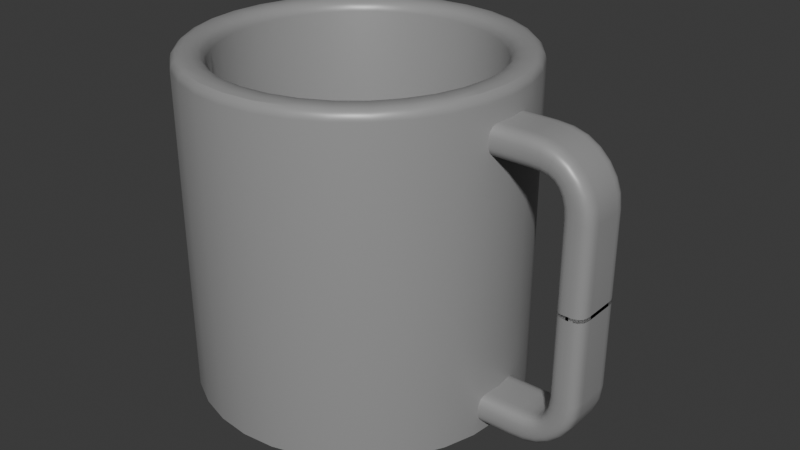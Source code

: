 # Source: cup.blend  (saved by Blender 4.3.34; exported with 4.5.12 LTS)
import bpy
from mathutils import Matrix  # noqa: F401  (used for matrix-valued properties, if any)

bpy.ops.wm.read_factory_settings(use_empty=True)
scene = bpy.context.scene
scene.name = 'Scene'

# ---- collections
col_collection = bpy.data.collections.new('Collection'); scene.collection.children.link(col_collection)

# ---- materials (node trees are filled in below, after node groups)
mat_material = bpy.data.materials.new('Material')
mat_material.alpha_threshold = 0.0
mat_material.roughness = 0.5
mat_material.line_color = (0.0, 0.0, 0.0, 1.0)

# ---- node groups
ng_smooth_by_angle = bpy.data.node_groups.new('Smooth by Angle', 'GeometryNodeTree')
_s = ng_smooth_by_angle.interface.new_socket(name='Mesh', in_out='OUTPUT', socket_type='NodeSocketGeometry')
_s = ng_smooth_by_angle.interface.new_socket(name='Mesh', in_out='INPUT', socket_type='NodeSocketGeometry')
_s = ng_smooth_by_angle.interface.new_socket(name='Angle', in_out='INPUT', socket_type='NodeSocketFloat')
_s.subtype = 'ANGLE'
_s.default_value = 0.5236
_s.min_value = 0.0
_s.max_value = 3.142
_s.description = 'Maximum face angle for smooth edges'
_s = ng_smooth_by_angle.interface.new_socket(name='Ignore Sharpness', in_out='INPUT', socket_type='NodeSocketBool')
_s.force_non_field = True
ng_smooth_by_angle.description = 'Set the sharpness of mesh edges based on the angle between the neighboring faces'
ng_smooth_by_angle.is_modifier = True
_N = ng_smooth_by_angle.nodes; _L = ng_smooth_by_angle.links
n0 = _N.new('GeometryNodeSetShadeSmooth'); n0.name = 'Set Shade Smooth'; n0.location = (120, -80)
n0.domain = 'EDGE'
n1 = _N.new('GeometryNodeSetShadeSmooth'); n1.name = 'Set Shade Smooth.001'; n1.location = (300, -80)
n2 = _N.new('NodeGroupOutput'); n2.name = 'Group Output'; n2.location = (480, -80)
n3 = _N.new('GeometryNodeInputMeshEdgeAngle'); n3.name = 'Edge Angle'; n3.location = (-440, -240)
n4 = _N.new('NodeGroupInput'); n4.name = 'Group Input'; n4.location = (-80, -80)
n5 = _N.new('GeometryNodeInputEdgeSmooth'); n5.name = 'Is Edge Smooth'; n5.location = (-260, -120)
n6 = _N.new('GeometryNodeInputShadeSmooth'); n6.name = 'Is Shade Smooth'; n6.location = (-440, -397)
n7 = _N.new('FunctionNodeCompare'); n7.name = 'Compare'; n7.location = (-260, -260)
n7.operation = 'LESS_EQUAL'
n7.inputs[6].default_value = (0.0, 0.0, 0.0, 0.0)
n7.inputs[7].default_value = (0.0, 0.0, 0.0, 0.0)
n8 = _N.new('FunctionNodeBooleanMath'); n8.name = 'Boolean Math.001'; n8.location = (-80, -260)
n9 = _N.new('NodeGroupInput'); n9.name = 'Group Input.001'; n9.location = (-440, -329)
n10 = _N.new('NodeGroupInput'); n10.name = 'Group Input.002'; n10.location = (-259, -189)
n11 = _N.new('FunctionNodeBooleanMath'); n11.name = 'Boolean Math'; n11.location = (-80, -149)
n11.operation = 'OR'
n12 = _N.new('FunctionNodeBooleanMath'); n12.name = 'Boolean Math.002'; n12.location = (-260, -380)
n12.operation = 'OR'
n13 = _N.new('NodeGroupInput'); n13.name = 'Group Input.003'; n13.location = (-440, -460)
_L.new(n3.outputs[0], n7.inputs[0])
_L.new(n1.outputs[0], n2.inputs[0])
_L.new(n9.outputs[1], n7.inputs[1])
_L.new(n7.outputs[0], n8.inputs[0])
_L.new(n4.outputs[0], n0.inputs[0])
_L.new(n0.outputs[0], n1.inputs[0])
_L.new(n8.outputs[0], n0.inputs[2])
_L.new(n10.outputs[2], n11.inputs[1])
_L.new(n5.outputs[0], n11.inputs[0])
_L.new(n11.outputs[0], n0.inputs[1])
_L.new(n13.outputs[2], n12.inputs[1])
_L.new(n6.outputs[0], n12.inputs[0])
_L.new(n12.outputs[0], n8.inputs[1])
n2.is_active_output = True

# ---- material node trees
mat_material.use_nodes = True; mat_material.node_tree.nodes.clear()
_N = mat_material.node_tree.nodes; _L = mat_material.node_tree.links
n0 = _N.new('ShaderNodeOutputMaterial'); n0.name = 'Material Output'; n0.location = (300, 300)
n1 = _N.new('ShaderNodeBsdfPrincipled'); n1.name = 'Principled BSDF'; n1.location = (10, 300)
n1.inputs[0].default_value = (0.3505, 0.3505, 0.3505, 1.0)
n1.inputs[1].default_value = 0.1575
n1.inputs[2].default_value = 0.4055
n1.inputs[3].default_value = 1.25
_L.new(n1.outputs[0], n0.inputs[0])
n0.is_active_output = True

# ---- world
world_world = bpy.data.worlds.new('World'); scene.world = world_world
world_world.use_nodes = True; world_world.node_tree.nodes.clear()
_N = world_world.node_tree.nodes; _L = world_world.node_tree.links
n0 = _N.new('ShaderNodeOutputWorld'); n0.name = 'World Output'; n0.location = (300, 300)
n1 = _N.new('ShaderNodeBackground'); n1.name = 'Background'; n1.location = (10, 300)
n1.inputs[0].default_value = (0.05088, 0.05088, 0.05088, 1.0)
_L.new(n1.outputs[0], n0.inputs[0])
n0.is_active_output = True
world_world.color = (0.05088, 0.05088, 0.05088)
world_world.sun_shadow_jitter_overblur = 0.0

# ---- meshes
me_cylinder = bpy.data.meshes.new('Cylinder')
me_cylinder.from_pydata([(0.0, 1.0, -1.0), (-1.369e-10, 0.8907, 1.0), (0.1951, 0.9808, -1.0), (0.1738, 0.8736, 1.0), (0.3827, 0.9239, -1.0), (0.3408, 0.8229, 1.0), (0.5556, 0.8315, -1.0), (0.4948, 0.7406, 1.0), (0.7071, 0.7071, -1.0), (0.6298, 0.6298, 1.0), (0.8315, 0.5556, -1.0), (0.7406, 0.4948, 1.0), (0.9239, 0.3827, -1.0), (0.8229, 0.3408, 1.0), (0.9808, 0.1951, -1.0), (0.8736, 0.1738, 1.0), (1.0, 0.0, -1.0), (0.8907, 0.0, 1.0), (0.9808, -0.1951, -1.0), (0.8736, -0.1738, 1.0), (0.9239, -0.3827, -1.0), (0.8229, -0.3408, 1.0), (0.8315, -0.5556, -1.0), (0.7406, -0.4948, 1.0), (0.7071, -0.7071, -1.0), (0.6298, -0.6298, 1.0), (0.5556, -0.8315, -1.0), (0.4948, -0.7406, 1.0), (0.3827, -0.9239, -1.0), (0.3408, -0.8229, 1.0), (0.1951, -0.9808, -1.0), (0.1738, -0.8736, 1.0), (0.0, -1.0, -1.0), (-1.369e-10, -0.8907, 1.0), (-0.1951, -0.9808, -1.0), (-0.1738, -0.8736, 1.0), (-0.3827, -0.9239, -1.0), (-0.3408, -0.8229, 1.0), (-0.5556, -0.8315, -1.0), (-0.4948, -0.7406, 1.0), (-0.7071, -0.7071, -1.0), (-0.6298, -0.6298, 1.0), (-0.8315, -0.5556, -1.0), (-0.7406, -0.4948, 1.0), (-0.9239, -0.3827, -1.0), (-0.8229, -0.3408, 1.0), (-0.9808, -0.1951, -1.0), (-0.8736, -0.1738, 1.0), (-1.0, 0.0, -1.0), (-0.8907, 0.0, 1.0), (-0.9808, 0.1951, -1.0), (-0.8736, 0.1738, 1.0), (-0.9239, 0.3827, -1.0), (-0.8229, 0.3408, 1.0), (-0.8315, 0.5556, -1.0), (-0.7406, 0.4948, 1.0), (-0.7071, 0.7071, -1.0), (-0.6298, 0.6298, 1.0), (-0.5556, 0.8315, -1.0), (-0.4948, 0.7406, 1.0), (-0.3827, 0.9239, -1.0), (-0.3408, 0.8229, 1.0), (-0.1951, 0.9808, -1.0), (-0.1738, 0.8736, 1.0), (0.1583, 0.7956, -0.8429), (0.0, 0.8112, -0.8429), (0.3104, 0.7495, -0.8429), (0.4507, 0.6745, -0.8429), (0.5736, 0.5736, -0.8429), (0.6745, 0.4507, -0.8429), (0.7495, 0.3104, -0.8429), (0.7956, 0.1583, -0.8429), (0.8112, 0.0, -0.8429), (0.7956, -0.1583, -0.8429), (0.7495, -0.3104, -0.8429), (0.6745, -0.4507, -0.8429), (0.5736, -0.5736, -0.8429), (0.4507, -0.6745, -0.8429), (0.3104, -0.7495, -0.8429), (0.1583, -0.7956, -0.8429), (0.0, -0.8112, -0.8429), (-0.1583, -0.7956, -0.8429), (-0.3104, -0.7495, -0.8429), (-0.4507, -0.6745, -0.8429), (-0.5736, -0.5736, -0.8429), (-0.6745, -0.4507, -0.8429), (-0.7495, -0.3104, -0.8429), (-0.7956, -0.1583, -0.8429), (-0.8112, 0.0, -0.8429), (-0.7956, 0.1583, -0.8429), (-0.7495, 0.3104, -0.8429), (-0.6745, 0.4507, -0.8429), (-0.5736, 0.5736, -0.8429), (-0.4507, 0.6745, -0.8429), (-0.3104, 0.7495, -0.8429), (-0.1583, 0.7956, -0.8429), (0.1833, 0.9213, 1.0), (0.1951, 0.9808, 0.9397), (0.1892, 0.9511, 0.9919), (0.1935, 0.9728, 0.9698), (0.0, 1.0, 0.9397), (0.0, 0.9394, 1.0), (0.0, 0.9919, 0.9698), (0.0, 0.9697, 0.9919), (0.3595, 0.8679, 1.0), (0.3827, 0.9239, 0.9397), (0.3711, 0.8959, 0.9919), (0.3796, 0.9164, 0.9698), (0.5219, 0.7811, 1.0), (0.5556, 0.8315, 0.9397), (0.5387, 0.8063, 0.9919), (0.5511, 0.8247, 0.9698), (0.6642, 0.6642, 1.0), (0.7071, 0.7071, 0.9397), (0.6857, 0.6857, 0.9919), (0.7014, 0.7014, 0.9698), (0.7811, 0.5219, 1.0), (0.8315, 0.5556, 0.9397), (0.8063, 0.5387, 0.9919), (0.8247, 0.5511, 0.9698), (0.8679, 0.3595, 1.0), (0.9239, 0.3827, 0.9397), (0.8959, 0.3711, 0.9919), (0.9164, 0.3796, 0.9698), (0.9213, 0.1833, 1.0), (0.9808, 0.1951, 0.9397), (0.9511, 0.1892, 0.9919), (0.9728, 0.1935, 0.9698), (0.9394, 0.0, 1.0), (1.0, 0.0, 0.9397), (0.9697, 0.0, 0.9919), (0.9919, 0.0, 0.9698), (0.9213, -0.1833, 1.0), (0.9808, -0.1951, 0.9397), (0.9511, -0.1892, 0.9919), (0.9728, -0.1935, 0.9698), (0.8679, -0.3595, 1.0), (0.9239, -0.3827, 0.9397), (0.8959, -0.3711, 0.9919), (0.9164, -0.3796, 0.9698), (0.7811, -0.5219, 1.0), (0.8315, -0.5556, 0.9397), (0.8063, -0.5387, 0.9919), (0.8247, -0.5511, 0.9698), (0.6642, -0.6642, 1.0), (0.7071, -0.7071, 0.9397), (0.6857, -0.6857, 0.9919), (0.7014, -0.7014, 0.9698), (0.5219, -0.7811, 1.0), (0.5556, -0.8315, 0.9397), (0.5387, -0.8063, 0.9919), (0.5511, -0.8247, 0.9698), (0.3595, -0.8679, 1.0), (0.3827, -0.9239, 0.9397), (0.3711, -0.8959, 0.9919), (0.3796, -0.9164, 0.9698), (0.1833, -0.9213, 1.0), (0.1951, -0.9808, 0.9397), (0.1892, -0.9511, 0.9919), (0.1935, -0.9728, 0.9698), (0.0, -0.9394, 1.0), (0.0, -1.0, 0.9397), (0.0, -0.9697, 0.9919), (0.0, -0.9919, 0.9698), (-0.1833, -0.9213, 1.0), (-0.1951, -0.9808, 0.9397), (-0.1892, -0.9511, 0.9919), (-0.1935, -0.9728, 0.9698), (-0.3595, -0.8679, 1.0), (-0.3827, -0.9239, 0.9397), (-0.3711, -0.8959, 0.9919), (-0.3796, -0.9164, 0.9698), (-0.5219, -0.7811, 1.0), (-0.5556, -0.8315, 0.9397), (-0.5387, -0.8063, 0.9919), (-0.5511, -0.8247, 0.9698), (-0.6642, -0.6642, 1.0), (-0.7071, -0.7071, 0.9397), (-0.6857, -0.6857, 0.9919), (-0.7014, -0.7014, 0.9698), (-0.7811, -0.5219, 1.0), (-0.8315, -0.5556, 0.9397), (-0.8063, -0.5387, 0.9919), (-0.8247, -0.5511, 0.9698), (-0.8679, -0.3595, 1.0), (-0.9239, -0.3827, 0.9397), (-0.8959, -0.3711, 0.9919), (-0.9164, -0.3796, 0.9698), (-0.9213, -0.1833, 1.0), (-0.9808, -0.1951, 0.9397), (-0.9511, -0.1892, 0.9919), (-0.9728, -0.1935, 0.9698), (-0.9394, 0.0, 1.0), (-1.0, 0.0, 0.9397), (-0.9697, 0.0, 0.9919), (-0.9919, 0.0, 0.9698), (-0.9213, 0.1833, 1.0), (-0.9808, 0.1951, 0.9397), (-0.9511, 0.1892, 0.9919), (-0.9728, 0.1935, 0.9698), (-0.8679, 0.3595, 1.0), (-0.9239, 0.3827, 0.9397), (-0.8959, 0.3711, 0.9919), (-0.9164, 0.3796, 0.9698), (-0.7811, 0.5219, 1.0), (-0.8315, 0.5556, 0.9397), (-0.8063, 0.5387, 0.9919), (-0.8247, 0.5511, 0.9698), (-0.6642, 0.6642, 1.0), (-0.7071, 0.7071, 0.9397), (-0.6857, 0.6857, 0.9919), (-0.7014, 0.7014, 0.9698), (-0.5219, 0.7811, 1.0), (-0.5556, 0.8315, 0.9397), (-0.5387, 0.8063, 0.9919), (-0.5511, 0.8247, 0.9698), (-0.3595, 0.8679, 1.0), (-0.3827, 0.9239, 0.9397), (-0.3711, 0.8959, 0.9919), (-0.3796, 0.9164, 0.9698), (-0.1833, 0.9213, 1.0), (-0.1951, 0.9808, 0.9397), (-0.1892, 0.9511, 0.9919), (-0.1935, 0.9728, 0.9698), (0.1656, 0.8327, 0.989), (0.1583, 0.7956, 0.9335), (0.161, 0.8092, 0.9668), (3.883e-10, 0.849, 0.989), (-4.75e-11, 0.825, 0.9668), (0.0, 0.8112, 0.9335), (0.3249, 0.7844, 0.989), (0.3104, 0.7495, 0.9335), (0.3157, 0.7622, 0.9668), (0.4717, 0.7059, 0.989), (0.4507, 0.6745, 0.9335), (0.4583, 0.686, 0.9668), (0.6004, 0.6004, 0.989), (0.5736, 0.5736, 0.9335), (0.5834, 0.5834, 0.9668), (0.7059, 0.4717, 0.989), (0.6745, 0.4507, 0.9335), (0.686, 0.4583, 0.9668), (0.7844, 0.3249, 0.989), (0.7495, 0.3104, 0.9335), (0.7622, 0.3157, 0.9668), (0.8327, 0.1656, 0.989), (0.7956, 0.1583, 0.9335), (0.8092, 0.161, 0.9668), (0.849, 3.65e-10, 0.989), (0.8112, 0.0, 0.9335), (0.825, 0.0, 0.9668), (0.8327, -0.1656, 0.989), (0.7956, -0.1583, 0.9335), (0.8092, -0.161, 0.9668), (0.7844, -0.3249, 0.989), (0.7495, -0.3104, 0.9335), (0.7622, -0.3157, 0.9668), (0.7059, -0.4717, 0.989), (0.6745, -0.4507, 0.9335), (0.686, -0.4583, 0.9668), (0.6004, -0.6004, 0.989), (0.5736, -0.5736, 0.9335), (0.5834, -0.5834, 0.9668), (0.4717, -0.7059, 0.989), (0.4507, -0.6745, 0.9335), (0.4583, -0.686, 0.9668), (0.3249, -0.7844, 0.989), (0.3104, -0.7495, 0.9335), (0.3157, -0.7622, 0.9668), (0.1656, -0.8327, 0.989), (0.1583, -0.7956, 0.9335), (0.161, -0.8092, 0.9668), (3.883e-10, -0.849, 0.989), (0.0, -0.8112, 0.9335), (-4.75e-11, -0.825, 0.9668), (-0.1656, -0.8327, 0.989), (-0.1583, -0.7956, 0.9335), (-0.161, -0.8092, 0.9668), (-0.3249, -0.7844, 0.989), (-0.3104, -0.7495, 0.9335), (-0.3157, -0.7622, 0.9668), (-0.4717, -0.7059, 0.989), (-0.4507, -0.6745, 0.9335), (-0.4583, -0.686, 0.9668), (-0.6004, -0.6004, 0.989), (-0.5736, -0.5736, 0.9335), (-0.5834, -0.5834, 0.9668), (-0.7059, -0.4717, 0.989), (-0.6745, -0.4507, 0.9335), (-0.686, -0.4583, 0.9668), (-0.7844, -0.3249, 0.989), (-0.7495, -0.3104, 0.9335), (-0.7622, -0.3157, 0.9668), (-0.8327, -0.1656, 0.989), (-0.7956, -0.1583, 0.9335), (-0.8092, -0.161, 0.9668), (-0.849, 3.65e-10, 0.989), (-0.8112, 0.0, 0.9335), (-0.825, 0.0, 0.9668), (-0.8327, 0.1656, 0.989), (-0.7956, 0.1583, 0.9335), (-0.8092, 0.161, 0.9668), (-0.7844, 0.3249, 0.989), (-0.7495, 0.3104, 0.9335), (-0.7622, 0.3157, 0.9668), (-0.7059, 0.4717, 0.989), (-0.6745, 0.4507, 0.9335), (-0.686, 0.4583, 0.9668), (-0.6004, 0.6004, 0.989), (-0.5736, 0.5736, 0.9335), (-0.5834, 0.5834, 0.9668), (-0.4717, 0.7059, 0.989), (-0.4507, 0.6745, 0.9335), (-0.4583, 0.686, 0.9668), (-0.3249, 0.7844, 0.989), (-0.3104, 0.7495, 0.9335), (-0.3157, 0.7622, 0.9668), (-0.1656, 0.8327, 0.989), (-0.1583, 0.7956, 0.9335), (-0.161, 0.8092, 0.9668)], [], [(2, 97, 105, 4), (3, 5, 104, 96), (5, 7, 108, 104), (7, 9, 112, 108), (9, 11, 116, 112), (11, 13, 120, 116), (13, 15, 124, 120), (15, 17, 128, 124), (17, 19, 132, 128), (19, 21, 136, 132), (21, 23, 140, 136), (23, 25, 144, 140), (25, 27, 148, 144), (27, 29, 152, 148), (29, 31, 156, 152), (31, 33, 160, 156), (33, 35, 164, 160), (35, 37, 168, 164), (37, 39, 172, 168), (39, 41, 176, 172), (41, 43, 180, 176), (43, 45, 184, 180), (45, 47, 188, 184), (47, 49, 192, 188), (49, 51, 196, 192), (51, 53, 200, 196), (53, 55, 204, 200), (55, 57, 208, 204), (57, 59, 212, 208), (59, 61, 216, 212), (61, 63, 220, 216), (63, 1, 101, 220), (0, 2, 4, 6, 8, 10, 12, 14, 16, 18, 20, 22, 24, 26, 28, 30, 32, 34, 36, 38, 40, 42, 44, 46, 48, 50, 52, 54, 56, 58, 60, 62), (0, 100, 97, 2), (62, 221, 100, 0), (6, 109, 113, 8), (8, 113, 117, 10), (10, 117, 121, 12), (12, 121, 125, 14), (14, 125, 129, 16), (16, 129, 133, 18), (18, 133, 137, 20), (20, 137, 141, 22), (22, 141, 145, 24), (24, 145, 149, 26), (26, 149, 153, 28), (28, 153, 157, 30), (30, 157, 161, 32), (32, 161, 165, 34), (34, 165, 169, 36), (36, 169, 173, 38), (38, 173, 177, 40), (40, 177, 181, 42), (42, 181, 185, 44), (44, 185, 189, 46), (46, 189, 193, 48), (48, 193, 197, 50), (50, 197, 201, 52), (52, 201, 205, 54), (54, 205, 209, 56), (56, 209, 213, 58), (58, 213, 217, 60), (60, 217, 221, 62), (4, 105, 109, 6), (229, 65, 64, 225), (15, 13, 242, 245), (3, 1, 227, 224), (64, 65, 95, 94, 93, 92, 91, 90, 89, 88, 87, 86, 85, 84, 83, 82, 81, 80, 79, 78, 77, 76, 75, 74, 73, 72, 71, 70, 69, 68, 67, 66), (43, 41, 284, 287), (17, 15, 245, 248), (45, 43, 287, 290), (19, 17, 248, 251), (47, 45, 290, 293), (21, 19, 251, 254), (49, 47, 293, 296), (23, 21, 254, 257), (51, 49, 296, 299), (25, 23, 257, 260), (53, 51, 299, 302), (27, 25, 260, 263), (55, 53, 302, 305), (29, 27, 263, 266), (5, 3, 224, 230), (57, 55, 305, 308), (31, 29, 266, 269), (59, 57, 308, 311), (33, 31, 269, 272), (7, 5, 230, 233), (61, 59, 311, 314), (35, 33, 272, 275), (9, 7, 233, 236), (63, 61, 314, 317), (37, 35, 275, 278), (11, 9, 236, 239), (1, 63, 317, 227), (39, 37, 278, 281), (13, 11, 239, 242), (41, 39, 281, 284), (97, 100, 102, 99), (99, 102, 103, 98), (98, 103, 101, 96), (105, 97, 99, 107), (107, 99, 98, 106), (106, 98, 96, 104), (109, 105, 107, 111), (111, 107, 106, 110), (110, 106, 104, 108), (113, 109, 111, 115), (115, 111, 110, 114), (114, 110, 108, 112), (117, 113, 115, 119), (119, 115, 114, 118), (118, 114, 112, 116), (121, 117, 119, 123), (123, 119, 118, 122), (122, 118, 116, 120), (125, 121, 123, 127), (127, 123, 122, 126), (126, 122, 120, 124), (129, 125, 127, 131), (131, 127, 126, 130), (130, 126, 124, 128), (133, 129, 131, 135), (135, 131, 130, 134), (134, 130, 128, 132), (137, 133, 135, 139), (139, 135, 134, 138), (138, 134, 132, 136), (141, 137, 139, 143), (143, 139, 138, 142), (142, 138, 136, 140), (145, 141, 143, 147), (147, 143, 142, 146), (146, 142, 140, 144), (149, 145, 147, 151), (151, 147, 146, 150), (150, 146, 144, 148), (153, 149, 151, 155), (155, 151, 150, 154), (154, 150, 148, 152), (157, 153, 155, 159), (159, 155, 154, 158), (158, 154, 152, 156), (161, 157, 159, 163), (163, 159, 158, 162), (162, 158, 156, 160), (165, 161, 163, 167), (167, 163, 162, 166), (166, 162, 160, 164), (169, 165, 167, 171), (171, 167, 166, 170), (170, 166, 164, 168), (173, 169, 171, 175), (175, 171, 170, 174), (174, 170, 168, 172), (177, 173, 175, 179), (179, 175, 174, 178), (178, 174, 172, 176), (181, 177, 179, 183), (183, 179, 178, 182), (182, 178, 176, 180), (185, 181, 183, 187), (187, 183, 182, 186), (186, 182, 180, 184), (189, 185, 187, 191), (191, 187, 186, 190), (190, 186, 184, 188), (193, 189, 191, 195), (195, 191, 190, 194), (194, 190, 188, 192), (197, 193, 195, 199), (199, 195, 194, 198), (198, 194, 192, 196), (201, 197, 199, 203), (203, 199, 198, 202), (202, 198, 196, 200), (205, 201, 203, 207), (207, 203, 202, 206), (206, 202, 200, 204), (209, 205, 207, 211), (211, 207, 206, 210), (210, 206, 204, 208), (213, 209, 211, 215), (215, 211, 210, 214), (214, 210, 208, 212), (217, 213, 215, 219), (219, 215, 214, 218), (218, 214, 212, 216), (221, 217, 219, 223), (223, 219, 218, 222), (222, 218, 216, 220), (100, 221, 223, 102), (102, 223, 222, 103), (103, 222, 220, 101), (1, 3, 96, 101), (224, 227, 228, 226), (226, 228, 229, 225), (225, 64, 66, 231), (230, 224, 226, 232), (232, 226, 225, 231), (231, 66, 67, 234), (233, 230, 232, 235), (235, 232, 231, 234), (234, 67, 68, 237), (236, 233, 235, 238), (238, 235, 234, 237), (237, 68, 69, 240), (239, 236, 238, 241), (241, 238, 237, 240), (240, 69, 70, 243), (242, 239, 241, 244), (244, 241, 240, 243), (243, 70, 71, 246), (245, 242, 244, 247), (247, 244, 243, 246), (246, 71, 72, 249), (248, 245, 247, 250), (250, 247, 246, 249), (249, 72, 73, 252), (251, 248, 250, 253), (253, 250, 249, 252), (252, 73, 74, 255), (254, 251, 253, 256), (256, 253, 252, 255), (255, 74, 75, 258), (257, 254, 256, 259), (259, 256, 255, 258), (258, 75, 76, 261), (260, 257, 259, 262), (262, 259, 258, 261), (261, 76, 77, 264), (263, 260, 262, 265), (265, 262, 261, 264), (264, 77, 78, 267), (266, 263, 265, 268), (268, 265, 264, 267), (267, 78, 79, 270), (269, 266, 268, 271), (271, 268, 267, 270), (270, 79, 80, 273), (272, 269, 271, 274), (274, 271, 270, 273), (273, 80, 81, 276), (275, 272, 274, 277), (277, 274, 273, 276), (276, 81, 82, 279), (278, 275, 277, 280), (280, 277, 276, 279), (279, 82, 83, 282), (281, 278, 280, 283), (283, 280, 279, 282), (282, 83, 84, 285), (284, 281, 283, 286), (286, 283, 282, 285), (285, 84, 85, 288), (287, 284, 286, 289), (289, 286, 285, 288), (288, 85, 86, 291), (290, 287, 289, 292), (292, 289, 288, 291), (291, 86, 87, 294), (293, 290, 292, 295), (295, 292, 291, 294), (294, 87, 88, 297), (296, 293, 295, 298), (298, 295, 294, 297), (297, 88, 89, 300), (299, 296, 298, 301), (301, 298, 297, 300), (300, 89, 90, 303), (302, 299, 301, 304), (304, 301, 300, 303), (303, 90, 91, 306), (305, 302, 304, 307), (307, 304, 303, 306), (306, 91, 92, 309), (308, 305, 307, 310), (310, 307, 306, 309), (309, 92, 93, 312), (311, 308, 310, 313), (313, 310, 309, 312), (312, 93, 94, 315), (314, 311, 313, 316), (316, 313, 312, 315), (315, 94, 95, 318), (317, 314, 316, 319), (319, 316, 315, 318), (318, 95, 65, 229), (227, 317, 319, 228), (228, 319, 318, 229)])
me_cylinder.polygons.foreach_set('use_smooth', [True] * 290)
_uv = me_cylinder.uv_layers.new(name='UVMap')
_uv.uv.foreach_set('vector', [0.9688, 0.5, 0.9688, 0.9849, 0.9375, 0.9849, 0.9375, 0.5, 0.288, 0.4409, 0.3245, 0.4299, 0.3363, 0.4583, 0.294, 0.4711, 0.3245, 0.4299, 0.3582, 0.4119, 0.3753, 0.4375, 0.3363, 0.4583, 0.3582, 0.4119, 0.3877, 0.3877, 0.4094, 0.4094, 0.3753, 0.4375, 0.3877, 0.3877, 0.4119, 0.3582, 0.4375, 0.3753, 0.4094, 0.4094, 0.4119, 0.3582, 0.4299, 0.3245, 0.4583, 0.3363, 0.4375, 0.3753, 0.4299, 0.3245, 0.4409, 0.288, 0.4711, 0.294, 0.4583, 0.3363, 0.4409, 0.288, 0.4447, 0.25, 0.4754, 0.25, 0.4711, 0.294, 0.4447, 0.25, 0.4409, 0.212, 0.4711, 0.206, 0.4754, 0.25, 0.4409, 0.212, 0.4299, 0.1755, 0.4583, 0.1637, 0.4711, 0.206, 0.4299, 0.1755, 0.4119, 0.1418, 0.4375, 0.1247, 0.4583, 0.1637, 0.4119, 0.1418, 0.3877, 0.1123, 0.4094, 0.09058, 0.4375, 0.1247, 0.3877, 0.1123, 0.3582, 0.08812, 0.3753, 0.06255, 0.4094, 0.09058, 0.3582, 0.08812, 0.3245, 0.07013, 0.3363, 0.04171, 0.3753, 0.06255, 0.3245, 0.07013, 0.288, 0.05905, 0.294, 0.02888, 0.3363, 0.04171, 0.288, 0.05905, 0.25, 0.05531, 0.25, 0.02455, 0.294, 0.02888, 0.25, 0.05531, 0.212, 0.05905, 0.206, 0.02888, 0.25, 0.02455, 0.212, 0.05905, 0.1755, 0.07013, 0.1637, 0.04171, 0.206, 0.02888, 0.1755, 0.07013, 0.1418, 0.08812, 0.1247, 0.06255, 0.1637, 0.04171, 0.1418, 0.08812, 0.1123, 0.1123, 0.09058, 0.09058, 0.1247, 0.06255, 0.1123, 0.1123, 0.08812, 0.1418, 0.06255, 0.1247, 0.09058, 0.09058, 0.08812, 0.1418, 0.07013, 0.1755, 0.04171, 0.1637, 0.06255, 0.1247, 0.07013, 0.1755, 0.05905, 0.212, 0.02888, 0.206, 0.04171, 0.1637, 0.05905, 0.212, 0.05531, 0.25, 0.02455, 0.25, 0.02888, 0.206, 0.05531, 0.25, 0.05905, 0.288, 0.02888, 0.294, 0.02455, 0.25, 0.05905, 0.288, 0.07013, 0.3245, 0.04171, 0.3363, 0.02888, 0.294, 0.07013, 0.3245, 0.08812, 0.3582, 0.06255, 0.3753, 0.04171, 0.3363, 0.08812, 0.3582, 0.1123, 0.3877, 0.09058, 0.4094, 0.06255, 0.3753, 0.1123, 0.3877, 0.1418, 0.4119, 0.1247, 0.4375, 0.09058, 0.4094, 0.1418, 0.4119, 0.1755, 0.4299, 0.1637, 0.4583, 0.1247, 0.4375, 0.1755, 0.4299, 0.212, 0.4409, 0.206, 0.4711, 0.1637, 0.4583, 0.212, 0.4409, 0.25, 0.4447, 0.25, 0.4754, 0.206, 0.4711, 0.75, 0.49, 0.7968, 0.4854, 0.8418, 0.4717, 0.8833, 0.4496, 0.9197, 0.4197, 0.9496, 0.3833, 0.9717, 0.3418, 0.9854, 0.2968, 0.99, 0.25, 0.9854, 0.2032, 0.9717, 0.1582, 0.9496, 0.1167, 0.9197, 0.08029, 0.8833, 0.05045, 0.8418, 0.02827, 0.7968, 0.01461, 0.75, 0.01, 0.7032, 0.01461, 0.6582, 0.02827, 0.6167, 0.05045, 0.5803, 0.08029, 0.5504, 0.1167, 0.5283, 0.1582, 0.5146, 0.2032, 0.51, 0.25, 0.5146, 0.2968, 0.5283, 0.3418, 0.5504, 0.3833, 0.5803, 0.4197, 0.6167, 0.4496, 0.6582, 0.4717, 0.7032, 0.4854, 1.0, 0.5, 1.0, 0.9849, 0.9688, 0.9849, 0.9688, 0.5, 0.03125, 0.5, 0.03125, 0.9849, 0.0, 0.9849, 0.0, 0.5, 0.9062, 0.5, 0.9062, 0.9849, 0.875, 0.9849, 0.875, 0.5, 0.875, 0.5, 0.875, 0.9849, 0.8438, 0.9849, 0.8438, 0.5, 0.8438, 0.5, 0.8438, 0.9849, 0.8125, 0.9849, 0.8125, 0.5, 0.8125, 0.5, 0.8125, 0.9849, 0.7812, 0.9849, 0.7812, 0.5, 0.7812, 0.5, 0.7812, 0.9849, 0.75, 0.9849, 0.75, 0.5, 0.75, 0.5, 0.75, 0.9849, 0.7188, 0.9849, 0.7188, 0.5, 0.7188, 0.5, 0.7188, 0.9849, 0.6875, 0.9849, 0.6875, 0.5, 0.6875, 0.5, 0.6875, 0.9849, 0.6562, 0.9849, 0.6562, 0.5, 0.6562, 0.5, 0.6562, 0.9849, 0.625, 0.9849, 0.625, 0.5, 0.625, 0.5, 0.625, 0.9849, 0.5938, 0.9849, 0.5938, 0.5, 0.5938, 0.5, 0.5938, 0.9849, 0.5625, 0.9849, 0.5625, 0.5, 0.5625, 0.5, 0.5625, 0.9849, 0.5312, 0.9849, 0.5312, 0.5, 0.5312, 0.5, 0.5312, 0.9849, 0.5, 0.9849, 0.5, 0.5, 0.5, 0.5, 0.5, 0.9849, 0.4688, 0.9849, 0.4688, 0.5, 0.4688, 0.5, 0.4688, 0.9849, 0.4375, 0.9849, 0.4375, 0.5, 0.4375, 0.5, 0.4375, 0.9849, 0.4062, 0.9849, 0.4062, 0.5, 0.4062, 0.5, 0.4062, 0.9849, 0.375, 0.9849, 0.375, 0.5, 0.375, 0.5, 0.375, 0.9849, 0.3438, 0.9849, 0.3438, 0.5, 0.3438, 0.5, 0.3438, 0.9849, 0.3125, 0.9849, 0.3125, 0.5, 0.3125, 0.5, 0.3125, 0.9849, 0.2812, 0.9849, 0.2812, 0.5, 0.2812, 0.5, 0.2812, 0.9849, 0.25, 0.9849, 0.25, 0.5, 0.25, 0.5, 0.25, 0.9849, 0.2188, 0.9849, 0.2188, 0.5, 0.2188, 0.5, 0.2188, 0.9849, 0.1875, 0.9849, 0.1875, 0.5, 0.1875, 0.5, 0.1875, 0.9849, 0.1562, 0.9849, 0.1562, 0.5, 0.1562, 0.5, 0.1562, 0.9849, 0.125, 0.9849, 0.125, 0.5, 0.125, 0.5, 0.125, 0.9849, 0.09375, 0.9849, 0.09375, 0.5, 0.09375, 0.5, 0.09375, 0.9849, 0.0625, 0.9849, 0.0625, 0.5, 0.0625, 0.5, 0.0625, 0.9849, 0.03125, 0.9849, 0.03125, 0.5, 0.9375, 0.5, 0.9375, 0.9849, 0.9062, 0.9849, 0.9062, 0.5, 0.25, 0.4447, 0.25, 0.4447, 0.288, 0.4409, 0.288, 0.4409, 0.4409, 0.288, 0.4299, 0.3245, 0.4299, 0.3245, 0.4409, 0.288, 0.288, 0.4409, 0.25, 0.4447, 0.25, 0.4447, 0.288, 0.4409, 0.288, 0.4409, 0.25, 0.4447, 0.212, 0.4409, 0.1755, 0.4299, 0.1418, 0.4119, 0.1123, 0.3877, 0.08812, 0.3582, 0.07013, 0.3245, 0.05905, 0.288, 0.05531, 0.25, 0.05905, 0.212, 0.07013, 0.1755, 0.08812, 0.1418, 0.1123, 0.1123, 0.1418, 0.08812, 0.1755, 0.07013, 0.212, 0.05905, 0.25, 0.05531, 0.288, 0.05905, 0.3245, 0.07013, 0.3582, 0.08812, 0.3877, 0.1123, 0.4119, 0.1418, 0.4299, 0.1755, 0.4409, 0.212, 0.4447, 0.25, 0.4409, 0.288, 0.4299, 0.3245, 0.4119, 0.3582, 0.3877, 0.3877, 0.3582, 0.4119, 0.3245, 0.4299, 0.08812, 0.1418, 0.1123, 0.1123, 0.1123, 0.1123, 0.08812, 0.1418, 0.4447, 0.25, 0.4409, 0.288, 0.4409, 0.288, 0.4447, 0.25, 0.07013, 0.1755, 0.08812, 0.1418, 0.08812, 0.1418, 0.07013, 0.1755, 0.4409, 0.212, 0.4447, 0.25, 0.4447, 0.25, 0.4409, 0.212, 0.05905, 0.212, 0.07013, 0.1755, 0.07013, 0.1755, 0.05905, 0.212, 0.4299, 0.1755, 0.4409, 0.212, 0.4409, 0.212, 0.4299, 0.1755, 0.05531, 0.25, 0.05905, 0.212, 0.05905, 0.212, 0.05531, 0.25, 0.4119, 0.1418, 0.4299, 0.1755, 0.4299, 0.1755, 0.4119, 0.1418, 0.05905, 0.288, 0.05531, 0.25, 0.05531, 0.25, 0.05905, 0.288, 0.3877, 0.1123, 0.4119, 0.1418, 0.4119, 0.1418, 0.3877, 0.1123, 0.07013, 0.3245, 0.05905, 0.288, 0.05905, 0.288, 0.07013, 0.3245, 0.3582, 0.08812, 0.3877, 0.1123, 0.3877, 0.1123, 0.3582, 0.08812, 0.08812, 0.3582, 0.07013, 0.3245, 0.07013, 0.3245, 0.08812, 0.3582, 0.3245, 0.07013, 0.3582, 0.08812, 0.3582, 0.08812, 0.3245, 0.07013, 0.3245, 0.4299, 0.288, 0.4409, 0.288, 0.4409, 0.3245, 0.4299, 0.1123, 0.3877, 0.08812, 0.3582, 0.08812, 0.3582, 0.1123, 0.3877, 0.288, 0.05905, 0.3245, 0.07013, 0.3245, 0.07013, 0.288, 0.05905, 0.1418, 0.4119, 0.1123, 0.3877, 0.1123, 0.3877, 0.1418, 0.4119, 0.25, 0.05531, 0.288, 0.05905, 0.288, 0.05905, 0.25, 0.05531, 0.3582, 0.4119, 0.3245, 0.4299, 0.3245, 0.4299, 0.3582, 0.4119, 0.1755, 0.4299, 0.1418, 0.4119, 0.1418, 0.4119, 0.1755, 0.4299, 0.212, 0.05905, 0.25, 0.05531, 0.25, 0.05531, 0.212, 0.05905, 0.3877, 0.3877, 0.3582, 0.4119, 0.3582, 0.4119, 0.3877, 0.3877, 0.212, 0.4409, 0.1755, 0.4299, 0.1755, 0.4299, 0.212, 0.4409, 0.1755, 0.07013, 0.212, 0.05905, 0.212, 0.05905, 0.1755, 0.07013, 0.4119, 0.3582, 0.3877, 0.3877, 0.3877, 0.3877, 0.4119, 0.3582, 0.25, 0.4447, 0.212, 0.4409, 0.212, 0.4409, 0.25, 0.4447, 0.1418, 0.08812, 0.1755, 0.07013, 0.1755, 0.07013, 0.1418, 0.08812, 0.4299, 0.3245, 0.4119, 0.3582, 0.4119, 0.3582, 0.4299, 0.3245, 0.1123, 0.1123, 0.1418, 0.08812, 0.1418, 0.08812, 0.1123, 0.1123, 0.9688, 0.9849, 1.0, 0.9849, 0.9999, 1.0, 0.9689, 1.0, 0.2966, 0.4854, 0.2502, 0.49, 0.25, 0.4827, 0.2954, 0.4783, 0.2954, 0.4783, 0.25, 0.4827, 0.25, 0.4754, 0.294, 0.4711, 0.9375, 0.9849, 0.9688, 0.9849, 0.9686, 1.0, 0.9376, 1.0, 0.3417, 0.4718, 0.297, 0.4853, 0.2954, 0.4783, 0.3391, 0.465, 0.3391, 0.465, 0.2954, 0.4783, 0.294, 0.4711, 0.3363, 0.4583, 0.9062, 0.9849, 0.9375, 0.9849, 0.9374, 1.0, 0.9064, 1.0, 0.3832, 0.4496, 0.342, 0.4716, 0.3391, 0.465, 0.3793, 0.4435, 0.3793, 0.4435, 0.3391, 0.465, 0.3363, 0.4583, 0.3753, 0.4375, 0.875, 0.9849, 0.9062, 0.9849, 0.9061, 1.0, 0.8751, 1.0, 0.4196, 0.4198, 0.3835, 0.4494, 0.3793, 0.4435, 0.4146, 0.4146, 0.4146, 0.4146, 0.3793, 0.4435, 0.3753, 0.4375, 0.4094, 0.4094, 0.8438, 0.9849, 0.875, 0.9849, 0.8749, 1.0, 0.8439, 1.0, 0.4494, 0.3835, 0.4198, 0.4196, 0.4146, 0.4146, 0.4435, 0.3793, 0.4435, 0.3793, 0.4146, 0.4146, 0.4094, 0.4094, 0.4375, 0.3753, 0.8125, 0.9849, 0.8438, 0.9849, 0.8436, 1.0, 0.8126, 1.0, 0.4716, 0.342, 0.4496, 0.3832, 0.4435, 0.3793, 0.465, 0.3391, 0.465, 0.3391, 0.4435, 0.3793, 0.4375, 0.3753, 0.4583, 0.3363, 0.7812, 0.9849, 0.8125, 0.9849, 0.8124, 1.0, 0.7814, 1.0, 0.4853, 0.297, 0.4718, 0.3417, 0.465, 0.3391, 0.4783, 0.2954, 0.4783, 0.2954, 0.465, 0.3391, 0.4583, 0.3363, 0.4711, 0.294, 0.75, 0.9849, 0.7812, 0.9849, 0.7811, 1.0, 0.7501, 1.0, 0.49, 0.2502, 0.4854, 0.2966, 0.4783, 0.2954, 0.4827, 0.25, 0.4827, 0.25, 0.4783, 0.2954, 0.4711, 0.294, 0.4754, 0.25, 0.7188, 0.9849, 0.75, 0.9849, 0.7499, 1.0, 0.7189, 1.0, 0.4854, 0.2034, 0.49, 0.2498, 0.4827, 0.25, 0.4783, 0.2046, 0.4783, 0.2046, 0.4827, 0.25, 0.4754, 0.25, 0.4711, 0.206, 0.6875, 0.9849, 0.7188, 0.9849, 0.7186, 1.0, 0.6876, 1.0, 0.4718, 0.1583, 0.4853, 0.203, 0.4783, 0.2046, 0.465, 0.1609, 0.465, 0.1609, 0.4783, 0.2046, 0.4711, 0.206, 0.4583, 0.1637, 0.6562, 0.9849, 0.6875, 0.9849, 0.6874, 1.0, 0.6564, 1.0, 0.4496, 0.1168, 0.4716, 0.158, 0.465, 0.1609, 0.4435, 0.1207, 0.4435, 0.1207, 0.465, 0.1609, 0.4583, 0.1637, 0.4375, 0.1247, 0.625, 0.9849, 0.6562, 0.9849, 0.6561, 1.0, 0.6251, 1.0, 0.4198, 0.08044, 0.4494, 0.1165, 0.4435, 0.1207, 0.4146, 0.08544, 0.4146, 0.08544, 0.4435, 0.1207, 0.4375, 0.1247, 0.4094, 0.09058, 0.5938, 0.9849, 0.625, 0.9849, 0.6249, 1.0, 0.5939, 1.0, 0.3835, 0.05057, 0.4196, 0.08017, 0.4146, 0.08544, 0.3793, 0.0565, 0.3793, 0.0565, 0.4146, 0.08544, 0.4094, 0.09058, 0.3753, 0.06255, 0.5625, 0.9849, 0.5938, 0.9849, 0.5936, 1.0, 0.5626, 1.0, 0.342, 0.02836, 0.3832, 0.05036, 0.3793, 0.0565, 0.3391, 0.03499, 0.3391, 0.03499, 0.3793, 0.0565, 0.3753, 0.06255, 0.3363, 0.04171, 0.5312, 0.9849, 0.5625, 0.9849, 0.5624, 1.0, 0.5314, 1.0, 0.297, 0.01467, 0.3417, 0.02821, 0.3391, 0.03499, 0.2954, 0.02175, 0.2954, 0.02175, 0.3391, 0.03499, 0.3363, 0.04171, 0.294, 0.02888, 0.5, 0.9849, 0.5312, 0.9849, 0.5311, 1.0, 0.5001, 1.0, 0.2502, 0.01002, 0.2966, 0.01459, 0.2954, 0.02175, 0.25, 0.01728, 0.25, 0.01728, 0.2954, 0.02175, 0.294, 0.02888, 0.25, 0.02455, 0.4688, 0.9849, 0.5, 0.9849, 0.4999, 1.0, 0.4689, 1.0, 0.2034, 0.01459, 0.2498, 0.01002, 0.25, 0.01728, 0.2046, 0.02175, 0.2046, 0.02175, 0.25, 0.01728, 0.25, 0.02455, 0.206, 0.02888, 0.4375, 0.9849, 0.4688, 0.9849, 0.4686, 1.0, 0.4376, 1.0, 0.1583, 0.02821, 0.203, 0.01467, 0.2046, 0.02175, 0.1609, 0.03499, 0.1609, 0.03499, 0.2046, 0.02175, 0.206, 0.02888, 0.1637, 0.04171, 0.4062, 0.9849, 0.4375, 0.9849, 0.4374, 1.0, 0.4064, 1.0, 0.1168, 0.05036, 0.158, 0.02836, 0.1609, 0.03499, 0.1207, 0.0565, 0.1207, 0.0565, 0.1609, 0.03499, 0.1637, 0.04171, 0.1247, 0.06255, 0.375, 0.9849, 0.4062, 0.9849, 0.4061, 1.0, 0.3751, 1.0, 0.08044, 0.08017, 0.1165, 0.05057, 0.1207, 0.0565, 0.08544, 0.08544, 0.08544, 0.08544, 0.1207, 0.0565, 0.1247, 0.06255, 0.09058, 0.09058, 0.3438, 0.9849, 0.375, 0.9849, 0.3749, 1.0, 0.3439, 1.0, 0.05057, 0.1165, 0.08017, 0.08044, 0.08544, 0.08544, 0.0565, 0.1207, 0.0565, 0.1207, 0.08544, 0.08544, 0.09058, 0.09058, 0.06255, 0.1247, 0.3125, 0.9849, 0.3438, 0.9849, 0.3436, 1.0, 0.3126, 1.0, 0.02836, 0.158, 0.05036, 0.1168, 0.0565, 0.1207, 0.03499, 0.1609, 0.03499, 0.1609, 0.0565, 0.1207, 0.06255, 0.1247, 0.04171, 0.1637, 0.2812, 0.9849, 0.3125, 0.9849, 0.3124, 1.0, 0.2814, 1.0, 0.01467, 0.203, 0.02821, 0.1583, 0.03499, 0.1609, 0.02175, 0.2046, 0.02175, 0.2046, 0.03499, 0.1609, 0.04171, 0.1637, 0.02888, 0.206, 0.25, 0.9849, 0.2812, 0.9849, 0.2811, 1.0, 0.2501, 1.0, 0.01002, 0.2498, 0.01459, 0.2034, 0.02175, 0.2046, 0.01728, 0.25, 0.01728, 0.25, 0.02175, 0.2046, 0.02888, 0.206, 0.02455, 0.25, 0.2188, 0.9849, 0.25, 0.9849, 0.2499, 1.0, 0.2189, 1.0, 0.01459, 0.2966, 0.01002, 0.2502, 0.01728, 0.25, 0.02175, 0.2954, 0.02175, 0.2954, 0.01728, 0.25, 0.02455, 0.25, 0.02888, 0.294, 0.1875, 0.9849, 0.2188, 0.9849, 0.2186, 1.0, 0.1876, 1.0, 0.02821, 0.3417, 0.01467, 0.297, 0.02175, 0.2954, 0.03499, 0.3391, 0.03499, 0.3391, 0.02175, 0.2954, 0.02888, 0.294, 0.04171, 0.3363, 0.1562, 0.9849, 0.1875, 0.9849, 0.1874, 1.0, 0.1564, 1.0, 0.05036, 0.3832, 0.02836, 0.342, 0.03499, 0.3391, 0.0565, 0.3793, 0.0565, 0.3793, 0.03499, 0.3391, 0.04171, 0.3363, 0.06255, 0.3753, 0.125, 0.9849, 0.1562, 0.9849, 0.1561, 1.0, 0.1251, 1.0, 0.08017, 0.4196, 0.05057, 0.3835, 0.0565, 0.3793, 0.08544, 0.4146, 0.08544, 0.4146, 0.0565, 0.3793, 0.06255, 0.3753, 0.09058, 0.4094, 0.09375, 0.9849, 0.125, 0.9849, 0.1249, 1.0, 0.09388, 1.0, 0.1165, 0.4494, 0.08044, 0.4198, 0.08544, 0.4146, 0.1207, 0.4435, 0.1207, 0.4435, 0.08544, 0.4146, 0.09058, 0.4094, 0.1247, 0.4375, 0.0625, 0.9849, 0.09375, 0.9849, 0.09362, 1.0, 0.06263, 1.0, 0.158, 0.4716, 0.1168, 0.4496, 0.1207, 0.4435, 0.1609, 0.465, 0.1609, 0.465, 0.1207, 0.4435, 0.1247, 0.4375, 0.1637, 0.4583, 0.03125, 0.9849, 0.0625, 0.9849, 0.06237, 1.0, 0.03138, 1.0, 0.203, 0.4853, 0.1583, 0.4718, 0.1609, 0.465, 0.2046, 0.4783, 0.2046, 0.4783, 0.1609, 0.465, 0.1637, 0.4583, 0.206, 0.4711, 0.0, 0.9849, 0.03125, 0.9849, 0.03112, 1.0, 0.0001269, 1.0, 0.2498, 0.49, 0.2034, 0.4854, 0.2046, 0.4783, 0.25, 0.4827, 0.25, 0.4827, 0.2046, 0.4783, 0.206, 0.4711, 0.25, 0.4754, 0.25, 0.4447, 0.288, 0.4409, 0.294, 0.4711, 0.25, 0.4754, 0.288, 0.4409, 0.25, 0.4447, -5.96e-08, 1.192e-07, 1.192e-07, 0.0, 1.192e-07, 0.0, -5.96e-08, 1.192e-07, 0.25, 0.4447, 0.288, 0.4409, 0.288, 0.4409, 0.288, 0.4409, 0.3245, 0.4299, 0.3245, 0.4299, 0.3245, 0.4299, 0.288, 0.4409, 1.192e-07, 0.0, -5.96e-08, 5.96e-07, -5.96e-08, 5.96e-07, 1.192e-07, 0.0, 0.288, 0.4409, 0.3245, 0.4299, 0.3245, 0.4299, 0.3245, 0.4299, 0.3582, 0.4119, 0.3582, 0.4119, 0.3582, 0.4119, 0.3245, 0.4299, -5.96e-08, 5.96e-07, -2.384e-07, 2.384e-07, -2.384e-07, 2.384e-07, -5.96e-08, 5.96e-07, 0.3245, 0.4299, 0.3582, 0.4119, 0.3582, 0.4119, 0.3582, 0.4119, 0.3877, 0.3877, 0.3877, 0.3877, 0.3877, 0.3877, 0.3582, 0.4119, -2.384e-07, 2.384e-07, -1.192e-07, -5.96e-08, -1.192e-07, -5.96e-08, -2.384e-07, 2.384e-07, 0.3582, 0.4119, 0.3877, 0.3877, 0.3877, 0.3877, 0.3877, 0.3877, 0.4119, 0.3582, 0.4119, 0.3582, 0.4119, 0.3582, 0.3877, 0.3877, -1.192e-07, -5.96e-08, -1.192e-07, -5.96e-07, -1.192e-07, -5.96e-07, -1.192e-07, -5.96e-08, 0.3877, 0.3877, 0.4119, 0.3582, 0.4119, 0.3582, 0.4119, 0.3582, 0.4299, 0.3245, 0.4299, 0.3245, 0.4299, 0.3245, 0.4119, 0.3582, -1.192e-07, -5.96e-07, 4.768e-07, -5.96e-08, 4.768e-07, -5.96e-08, -1.192e-07, -5.96e-07, 0.4119, 0.3582, 0.4299, 0.3245, 0.4299, 0.3245, 0.4299, 0.3245, 0.4409, 0.288, 0.4409, 0.288, 0.4409, 0.288, 0.4299, 0.3245, 4.768e-07, -5.96e-08, -3.576e-07, 1.192e-07, -3.576e-07, 1.192e-07, 4.768e-07, -5.96e-08, 0.4299, 0.3245, 0.4409, 0.288, 0.4409, 0.288, 0.4409, 0.288, 0.4447, 0.25, 0.4447, 0.25, 0.4447, 0.25, 0.4409, 0.288, -3.576e-07, 1.192e-07, -1.192e-07, -1.788e-07, -1.192e-07, -1.788e-07, -3.576e-07, 1.192e-07, 0.4409, 0.288, 0.4447, 0.25, 0.4447, 0.25, 0.4447, 0.25, 0.4409, 0.212, 0.4409, 0.212, 0.4409, 0.212, 0.4447, 0.25, -1.192e-07, -1.788e-07, 1.192e-07, 1.192e-07, 1.192e-07, 1.192e-07, -1.192e-07, -1.788e-07, 0.4447, 0.25, 0.4409, 0.212, 0.4409, 0.212, 0.4409, 0.212, 0.4299, 0.1755, 0.4299, 0.1755, 0.4299, 0.1755, 0.4409, 0.212, 1.192e-07, 1.192e-07, 2.384e-07, -8.941e-08, 2.384e-07, -8.941e-08, 1.192e-07, 1.192e-07, 0.4409, 0.212, 0.4299, 0.1755, 0.4299, 0.1755, 0.4299, 0.1755, 0.4119, 0.1418, 0.4119, 0.1418, 0.4119, 0.1418, 0.4299, 0.1755, 2.384e-07, -8.941e-08, 4.768e-07, 1.192e-07, 4.768e-07, 1.192e-07, 2.384e-07, -8.941e-08, 0.4299, 0.1755, 0.4119, 0.1418, 0.4119, 0.1418, 0.4119, 0.1418, 0.3877, 0.1123, 0.3877, 0.1123, 0.3877, 0.1123, 0.4119, 0.1418, 4.768e-07, 1.192e-07, -5.96e-08, 4.47e-08, -5.96e-08, 4.47e-08, 4.768e-07, 1.192e-07, 0.4119, 0.1418, 0.3877, 0.1123, 0.3877, 0.1123, 0.3877, 0.1123, 0.3582, 0.08812, 0.3582, 0.08812, 0.3582, 0.08812, 0.3877, 0.1123, -5.96e-08, 4.47e-08, 1.192e-07, 1.788e-07, 1.192e-07, 1.788e-07, -5.96e-08, 4.47e-08, 0.3877, 0.1123, 0.3582, 0.08812, 0.3582, 0.08812, 0.3582, 0.08812, 0.3245, 0.07013, 0.3245, 0.07013, 0.3245, 0.07013, 0.3582, 0.08812, 1.192e-07, 1.788e-07, 1.788e-07, 2.98e-08, 1.788e-07, 2.98e-08, 1.192e-07, 1.788e-07, 0.3582, 0.08812, 0.3245, 0.07013, 0.3245, 0.07013, 0.3245, 0.07013, 0.288, 0.05905, 0.288, 0.05905, 0.288, 0.05905, 0.3245, 0.07013, 1.788e-07, 2.98e-08, -2.384e-07, 4.47e-08, -2.384e-07, 4.47e-08, 1.788e-07, 2.98e-08, 0.3245, 0.07013, 0.288, 0.05905, 0.288, 0.05905, 0.288, 0.05905, 0.25, 0.05531, 0.25, 0.05531, 0.25, 0.05531, 0.288, 0.05905, -2.384e-07, 4.47e-08, 1.192e-07, -2.98e-08, 1.192e-07, -2.98e-08, -2.384e-07, 4.47e-08, 0.288, 0.05905, 0.25, 0.05531, 0.25, 0.05531, 0.25, 0.05531, 0.212, 0.05905, 0.212, 0.05905, 0.212, 0.05905, 0.25, 0.05531, 1.192e-07, -2.98e-08, -2.98e-08, -1.49e-08, -2.98e-08, -1.49e-08, 1.192e-07, -2.98e-08, 0.25, 0.05531, 0.212, 0.05905, 0.212, 0.05905, 0.212, 0.05905, 0.1755, 0.07013, 0.1755, 0.07013, 0.1755, 0.07013, 0.212, 0.05905, -2.98e-08, -1.49e-08, 0.0, 2.98e-08, 0.0, 2.98e-08, -2.98e-08, -1.49e-08, 0.212, 0.05905, 0.1755, 0.07013, 0.1755, 0.07013, 0.1755, 0.07013, 0.1418, 0.08812, 0.1418, 0.08812, 0.1418, 0.08812, 0.1755, 0.07013, 0.0, 2.98e-08, -5.96e-08, -5.96e-08, -5.96e-08, -5.96e-08, 0.0, 2.98e-08, 0.1755, 0.07013, 0.1418, 0.08812, 0.1418, 0.08812, 0.1418, 0.08812, 0.1123, 0.1123, 0.1123, 0.1123, 0.1123, 0.1123, 0.1418, 0.08812, -5.96e-08, -5.96e-08, 0.0, 5.96e-08, 0.0, 5.96e-08, -5.96e-08, -5.96e-08, 0.1418, 0.08812, 0.1123, 0.1123, 0.1123, 0.1123, 0.1123, 0.1123, 0.08812, 0.1418, 0.08812, 0.1418, 0.08812, 0.1418, 0.1123, 0.1123, 0.0, 5.96e-08, -7.451e-08, -8.941e-08, -7.451e-08, -8.941e-08, 0.0, 5.96e-08, 0.1123, 0.1123, 0.08812, 0.1418, 0.08812, 0.1418, 0.08812, 0.1418, 0.07013, 0.1755, 0.07013, 0.1755, 0.07013, 0.1755, 0.08812, 0.1418, -7.451e-08, -8.941e-08, -1.49e-08, 5.96e-08, -1.49e-08, 5.96e-08, -7.451e-08, -8.941e-08, 0.08812, 0.1418, 0.07013, 0.1755, 0.07013, 0.1755, 0.07013, 0.1755, 0.05905, 0.212, 0.05905, 0.212, 0.05905, 0.212, 0.07013, 0.1755, -1.49e-08, 5.96e-08, 5.96e-08, 1.192e-07, 5.96e-08, 1.192e-07, -1.49e-08, 5.96e-08, 0.07013, 0.1755, 0.05905, 0.212, 0.05905, 0.212, 0.05905, 0.212, 0.05531, 0.25, 0.05531, 0.25, 0.05531, 0.25, 0.05905, 0.212, 5.96e-08, 1.192e-07, -1.49e-08, -1.788e-07, -1.49e-08, -1.788e-07, 5.96e-08, 1.192e-07, 0.05905, 0.212, 0.05531, 0.25, 0.05531, 0.25, 0.05531, 0.25, 0.05905, 0.288, 0.05905, 0.288, 0.05905, 0.288, 0.05531, 0.25, -1.49e-08, -1.788e-07, 2.98e-08, 0.0, 2.98e-08, 0.0, -1.49e-08, -1.788e-07, 0.05531, 0.25, 0.05905, 0.288, 0.05905, 0.288, 0.05905, 0.288, 0.07013, 0.3245, 0.07013, 0.3245, 0.07013, 0.3245, 0.05905, 0.288, 2.98e-08, 0.0, 1.49e-08, -1.788e-07, 1.49e-08, -1.788e-07, 2.98e-08, 0.0, 0.05905, 0.288, 0.07013, 0.3245, 0.07013, 0.3245, 0.07013, 0.3245, 0.08812, 0.3582, 0.08812, 0.3582, 0.08812, 0.3582, 0.07013, 0.3245, 1.49e-08, -1.788e-07, 5.96e-08, -1.192e-07, 5.96e-08, -1.192e-07, 1.49e-08, -1.788e-07, 0.07013, 0.3245, 0.08812, 0.3582, 0.08812, 0.3582, 0.08812, 0.3582, 0.1123, 0.3877, 0.1123, 0.3877, 0.1123, 0.3877, 0.08812, 0.3582, 5.96e-08, -1.192e-07, -5.96e-08, 1.192e-07, -5.96e-08, 1.192e-07, 5.96e-08, -1.192e-07, 0.08812, 0.3582, 0.1123, 0.3877, 0.1123, 0.3877, 0.1123, 0.3877, 0.1418, 0.4119, 0.1418, 0.4119, 0.1418, 0.4119, 0.1123, 0.3877, -5.96e-08, 1.192e-07, -1.192e-07, 1.192e-07, -1.192e-07, 1.192e-07, -5.96e-08, 1.192e-07, 0.1123, 0.3877, 0.1418, 0.4119, 0.1418, 0.4119, 0.1418, 0.4119, 0.1755, 0.4299, 0.1755, 0.4299, 0.1755, 0.4299, 0.1418, 0.4119, -1.192e-07, 1.192e-07, -5.96e-08, -4.768e-07, -5.96e-08, -4.768e-07, -1.192e-07, 1.192e-07, 0.1418, 0.4119, 0.1755, 0.4299, 0.1755, 0.4299, 0.1755, 0.4299, 0.212, 0.4409, 0.212, 0.4409, 0.212, 0.4409, 0.1755, 0.4299, -5.96e-08, -4.768e-07, -1.192e-07, -1.192e-07, -1.192e-07, -1.192e-07, -5.96e-08, -4.768e-07, 0.1755, 0.4299, 0.212, 0.4409, 0.212, 0.4409, 0.212, 0.4409, 0.25, 0.4447, 0.25, 0.4447, 0.25, 0.4447, 0.212, 0.4409, -1.192e-07, -1.192e-07, -5.96e-08, 1.192e-07, -5.96e-08, 1.192e-07, -1.192e-07, -1.192e-07, 0.212, 0.4409, 0.25, 0.4447])
me_cylinder.materials.append(mat_material)
me_cylinder.update()
me_cube_001 = bpy.data.meshes.new('Cube.001')
me_cube_001.from_pydata([(-0.3057, -0.06161, 0.5623), (-0.3077, -0.1214, 0.624), (-0.3057, -0.08129, 0.5634), (-0.3059, -0.09995, 0.57), (-0.3064, -0.1139, 0.5844), (-0.307, -0.1202, 0.6037), (-0.308, -0.1214, 0.6358), (-0.31, -0.06161, 0.698), (-0.3087, -0.1202, 0.6563), (-0.3093, -0.1139, 0.6757), (-0.3098, -0.09995, 0.6902), (-0.31, -0.08129, 0.6968), (-0.3077, 0.1214, 0.624), (-0.3057, 0.06161, 0.5623), (-0.307, 0.1202, 0.6037), (-0.3064, 0.1139, 0.5844), (-0.3059, 0.09995, 0.57), (-0.3057, 0.08129, 0.5634), (-0.31, 0.06161, 0.698), (-0.308, 0.1214, 0.6358), (-0.31, 0.08129, 0.6968), (-0.3098, 0.09995, 0.6902), (-0.3093, 0.1139, 0.6757), (-0.3087, 0.1202, 0.6563), (-0.1088, -0.06161, 0.5623), (-0.12, -0.1214, 0.6241), (-0.109, -0.08129, 0.5634), (-0.1102, -0.09995, 0.57), (-0.1128, -0.1139, 0.5844), (-0.1163, -0.1202, 0.6038), (-0.122, -0.1214, 0.6357), (-0.1333, -0.06161, 0.698), (-0.1257, -0.1202, 0.6562), (-0.1292, -0.1139, 0.6756), (-0.1319, -0.09995, 0.6902), (-0.133, -0.08129, 0.6968), (-0.12, 0.1214, 0.6241), (-0.1088, 0.06161, 0.5623), (-0.1163, 0.1202, 0.6038), (-0.1128, 0.1139, 0.5844), (-0.1102, 0.09995, 0.57), (-0.109, 0.08129, 0.5634), (-0.1333, 0.06161, 0.698), (-0.122, 0.1214, 0.6357), (-0.133, 0.08129, 0.6968), (-0.1319, 0.09995, 0.6902), (-0.1292, 0.1139, 0.6756), (-0.1257, 0.1202, 0.6562), (0.1031, -0.1214, 0.4066), (0.04214, -0.06161, 0.4066), (0.08304, -0.1202, 0.4066), (0.064, -0.1139, 0.4066), (0.04979, -0.09995, 0.4066), (0.0433, -0.08129, 0.4066), (0.1778, -0.06161, 0.4066), (0.1163, -0.1214, 0.4066), (0.1767, -0.08129, 0.4066), (0.1701, -0.09995, 0.4066), (0.1558, -0.1139, 0.4066), (0.1366, -0.1202, 0.4066), (0.04214, 0.06161, 0.4066), (0.1031, 0.1214, 0.4066), (0.0433, 0.08129, 0.4066), (0.04979, 0.09995, 0.4066), (0.064, 0.1139, 0.4066), (0.08304, 0.1202, 0.4066), (0.1163, 0.1214, 0.4066), (0.1778, 0.06161, 0.4066), (0.1366, 0.1202, 0.4066), (0.1558, 0.1139, 0.4066), (0.1701, 0.09995, 0.4066), (0.1767, 0.08129, 0.4066), (0.1031, -0.1214, -0.008687), (0.04214, -0.06161, -0.008687), (0.08301, -0.1202, -0.008687), (0.06399, -0.1139, -0.008687), (0.04978, -0.09995, -0.008687), (0.0433, -0.08129, -0.008687), (0.1778, -0.06161, -0.008687), (0.1164, -0.1214, -0.008687), (0.1767, -0.08129, -0.008687), (0.1701, -0.09995, -0.008687), (0.1558, -0.1139, -0.008687), (0.1366, -0.1202, -0.008687), (0.04214, 0.06161, -0.008687), (0.1031, 0.1214, -0.008687), (0.0433, 0.08129, -0.008687), (0.04978, 0.09995, -0.008687), (0.06399, 0.1139, -0.008687), (0.08301, 0.1202, -0.008687), (0.1164, 0.1214, -0.008687), (0.1778, 0.06161, -0.008687), (0.1366, 0.1202, -0.008687), (0.1558, 0.1139, -0.008687), (0.1701, 0.09995, -0.008687), (0.1767, 0.08129, -0.008687), (0.03709, 0.06161, 0.4565), (0.09747, 0.1214, 0.4636), (0.03824, 0.08129, 0.4566), (0.04466, 0.09995, 0.4574), (0.05874, 0.1139, 0.459), (0.07759, 0.1202, 0.4613), (0.02494, 0.06161, 0.495), (0.08221, 0.1214, 0.5126), (0.02603, 0.08129, 0.4953), (0.03212, 0.09995, 0.4972), (0.04547, 0.1139, 0.5013), (0.06335, 0.1202, 0.5068), (0.009649, 0.06161, 0.5215), (0.0587, 0.1214, 0.5536), (0.01058, 0.08129, 0.5221), (0.0158, 0.09995, 0.5255), (0.02724, 0.1139, 0.533), (0.04255, 0.1202, 0.543), (-0.006902, 0.06161, 0.5383), (0.02713, 0.1214, 0.5857), (-0.006256, 0.08129, 0.5392), (-0.002635, 0.09995, 0.5442), (0.005301, 0.1139, 0.5553), (0.01592, 0.1202, 0.5701), (-0.02786, 0.06161, 0.5501), (-0.0117, 0.1214, 0.6074), (-0.02755, 0.08129, 0.5512), (-0.02583, 0.09995, 0.5573), (-0.02206, 0.1139, 0.5706), (-0.01702, 0.1202, 0.5885), (-0.05993, 0.1214, 0.62), (-0.06023, 0.06161, 0.5588), (-0.06003, 0.1202, 0.5999), (-0.06012, 0.1139, 0.5807), (-0.0602, 0.09995, 0.5665), (-0.06023, 0.08129, 0.5599), (-0.06023, -0.06161, 0.5588), (-0.05993, -0.1214, 0.62), (-0.06023, -0.08129, 0.5599), (-0.0602, -0.09995, 0.5665), (-0.06012, -0.1139, 0.5807), (-0.06003, -0.1202, 0.5999), (-0.02786, -0.06161, 0.5501), (-0.0117, -0.1214, 0.6074), (-0.02755, -0.08129, 0.5512), (-0.02583, -0.09995, 0.5573), (-0.02206, -0.1139, 0.5706), (-0.01702, -0.1202, 0.5885), (-0.006902, -0.06161, 0.5383), (0.02713, -0.1214, 0.5857), (-0.006256, -0.08129, 0.5392), (-0.002635, -0.09995, 0.5442), (0.005301, -0.1139, 0.5553), (0.01592, -0.1202, 0.5701), (0.009649, -0.06161, 0.5215), (0.0587, -0.1214, 0.5536), (0.01058, -0.08129, 0.5221), (0.0158, -0.09995, 0.5255), (0.02724, -0.1139, 0.533), (0.04255, -0.1202, 0.543), (0.02494, -0.06161, 0.495), (0.08221, -0.1214, 0.5126), (0.02603, -0.08129, 0.4953), (0.03212, -0.09995, 0.4972), (0.04547, -0.1139, 0.5013), (0.06335, -0.1202, 0.5068), (0.09747, -0.1214, 0.4636), (0.03709, -0.06161, 0.4565), (0.07759, -0.1202, 0.4613), (0.05874, -0.1139, 0.459), (0.04466, -0.09995, 0.4574), (0.03824, -0.08129, 0.4566), (-0.05988, -0.1214, 0.6302), (-0.05957, -0.06161, 0.6918), (-0.05978, -0.1202, 0.6505), (-0.05968, -0.1139, 0.6697), (-0.05961, -0.09995, 0.6841), (-0.05957, -0.08129, 0.6907), (-0.009606, -0.1214, 0.6148), (0.006526, -0.06161, 0.6719), (-0.004294, -0.1202, 0.6336), (0.0007417, -0.1139, 0.6514), (0.004504, -0.09995, 0.6647), (0.00622, -0.08129, 0.6708), (0.03025, -0.1214, 0.59), (0.06378, -0.06161, 0.6367), (0.04129, -0.1202, 0.6054), (0.05176, -0.1139, 0.62), (0.05957, -0.09995, 0.6309), (0.06314, -0.08129, 0.6358), (0.06379, -0.1214, 0.5569), (0.1124, -0.06161, 0.5887), (0.07978, -0.1202, 0.5673), (0.09494, -0.1139, 0.5773), (0.1063, -0.09995, 0.5847), (0.1114, -0.08129, 0.5881), (0.09081, -0.1214, 0.5152), (0.1482, -0.06161, 0.5329), (0.1097, -0.1202, 0.521), (0.1276, -0.1139, 0.5265), (0.141, -0.09995, 0.5307), (0.1471, -0.08129, 0.5325), (0.1701, -0.06161, 0.4722), (0.1092, -0.1214, 0.465), (0.1689, -0.08129, 0.4721), (0.1624, -0.09995, 0.4713), (0.1482, -0.1139, 0.4696), (0.1292, -0.1202, 0.4674), (-0.05957, 0.06161, 0.6918), (-0.05988, 0.1214, 0.6302), (-0.05957, 0.08129, 0.6907), (-0.05961, 0.09995, 0.6841), (-0.05968, 0.1139, 0.6697), (-0.05977, 0.1202, 0.6505), (0.006526, 0.06161, 0.6719), (-0.009605, 0.1214, 0.6148), (0.00622, 0.08129, 0.6708), (0.004504, 0.09995, 0.6647), (0.0007417, 0.1139, 0.6514), (-0.004294, 0.1202, 0.6336), (0.06378, 0.06161, 0.6367), (0.03025, 0.1214, 0.59), (0.06314, 0.08129, 0.6358), (0.05958, 0.09995, 0.6309), (0.05176, 0.1139, 0.62), (0.04129, 0.1202, 0.6054), (0.1124, 0.06161, 0.5887), (0.06379, 0.1214, 0.5569), (0.1114, 0.08129, 0.5881), (0.1063, 0.09995, 0.5847), (0.09494, 0.1139, 0.5773), (0.07978, 0.1202, 0.5673), (0.1482, 0.06161, 0.5329), (0.09081, 0.1214, 0.5152), (0.1471, 0.08129, 0.5325), (0.141, 0.09995, 0.5307), (0.1276, 0.1139, 0.5265), (0.1097, 0.1202, 0.521), (0.1092, 0.1214, 0.465), (0.1701, 0.06161, 0.4722), (0.1292, 0.1202, 0.4674), (0.1482, 0.1139, 0.4696), (0.1624, 0.09995, 0.4713), (0.1689, 0.08129, 0.4721), (-0.3057, -0.06161, -0.5623), (-0.3077, -0.1214, -0.624), (-0.3057, -0.08129, -0.5634), (-0.3059, -0.09995, -0.57), (-0.3064, -0.1139, -0.5844), (-0.307, -0.1202, -0.6037), (-0.308, -0.1214, -0.6358), (-0.31, -0.06161, -0.698), (-0.3087, -0.1202, -0.6563), (-0.3093, -0.1139, -0.6757), (-0.3098, -0.09995, -0.6902), (-0.31, -0.08129, -0.6968), (-0.3077, 0.1214, -0.624), (-0.3057, 0.06161, -0.5623), (-0.307, 0.1202, -0.6037), (-0.3064, 0.1139, -0.5844), (-0.3059, 0.09995, -0.57), (-0.3057, 0.08129, -0.5634), (-0.31, 0.06161, -0.698), (-0.308, 0.1214, -0.6358), (-0.31, 0.08129, -0.6968), (-0.3098, 0.09995, -0.6902), (-0.3093, 0.1139, -0.6757), (-0.3087, 0.1202, -0.6563), (-0.1088, -0.06161, -0.5623), (-0.12, -0.1214, -0.6241), (-0.109, -0.08129, -0.5634), (-0.1102, -0.09995, -0.57), (-0.1128, -0.1139, -0.5844), (-0.1163, -0.1202, -0.6038), (-0.122, -0.1214, -0.6357), (-0.1333, -0.06161, -0.698), (-0.1257, -0.1202, -0.6562), (-0.1292, -0.1139, -0.6756), (-0.1319, -0.09995, -0.6902), (-0.133, -0.08129, -0.6968), (-0.12, 0.1214, -0.6241), (-0.1088, 0.06161, -0.5623), (-0.1163, 0.1202, -0.6038), (-0.1128, 0.1139, -0.5844), (-0.1102, 0.09995, -0.57), (-0.109, 0.08129, -0.5634), (-0.1333, 0.06161, -0.698), (-0.122, 0.1214, -0.6357), (-0.133, 0.08129, -0.6968), (-0.1319, 0.09995, -0.6902), (-0.1292, 0.1139, -0.6756), (-0.1257, 0.1202, -0.6562), (0.1031, -0.1214, -0.4066), (0.04214, -0.06161, -0.4066), (0.08304, -0.1202, -0.4066), (0.064, -0.1139, -0.4066), (0.04979, -0.09995, -0.4066), (0.0433, -0.08129, -0.4066), (0.1778, -0.06161, -0.4066), (0.1163, -0.1214, -0.4066), (0.1767, -0.08129, -0.4066), (0.1701, -0.09995, -0.4066), (0.1558, -0.1139, -0.4066), (0.1366, -0.1202, -0.4066), (0.04214, 0.06161, -0.4066), (0.1031, 0.1214, -0.4066), (0.0433, 0.08129, -0.4066), (0.04979, 0.09995, -0.4066), (0.064, 0.1139, -0.4066), (0.08304, 0.1202, -0.4066), (0.1163, 0.1214, -0.4066), (0.1778, 0.06161, -0.4066), (0.1366, 0.1202, -0.4066), (0.1558, 0.1139, -0.4066), (0.1701, 0.09995, -0.4066), (0.1767, 0.08129, -0.4066), (0.1031, -0.1214, 0.008687), (0.04214, -0.06161, 0.008687), (0.08301, -0.1202, 0.008687), (0.06399, -0.1139, 0.008687), (0.04978, -0.09995, 0.008687), (0.0433, -0.08129, 0.008687), (0.1778, -0.06161, 0.008687), (0.1164, -0.1214, 0.008687), (0.1767, -0.08129, 0.008687), (0.1701, -0.09995, 0.008687), (0.1558, -0.1139, 0.008687), (0.1366, -0.1202, 0.008687), (0.04214, 0.06161, 0.008687), (0.1031, 0.1214, 0.008687), (0.0433, 0.08129, 0.008687), (0.04978, 0.09995, 0.008687), (0.06399, 0.1139, 0.008687), (0.08301, 0.1202, 0.008687), (0.1164, 0.1214, 0.008687), (0.1778, 0.06161, 0.008687), (0.1366, 0.1202, 0.008687), (0.1558, 0.1139, 0.008687), (0.1701, 0.09995, 0.008687), (0.1767, 0.08129, 0.008687), (0.03709, 0.06161, -0.4565), (0.09747, 0.1214, -0.4636), (0.03824, 0.08129, -0.4566), (0.04466, 0.09995, -0.4574), (0.05874, 0.1139, -0.459), (0.07759, 0.1202, -0.4613), (0.02494, 0.06161, -0.495), (0.08221, 0.1214, -0.5126), (0.02603, 0.08129, -0.4953), (0.03212, 0.09995, -0.4972), (0.04547, 0.1139, -0.5013), (0.06335, 0.1202, -0.5068), (0.009649, 0.06161, -0.5215), (0.0587, 0.1214, -0.5536), (0.01058, 0.08129, -0.5221), (0.0158, 0.09995, -0.5255), (0.02724, 0.1139, -0.533), (0.04255, 0.1202, -0.543), (-0.006902, 0.06161, -0.5383), (0.02713, 0.1214, -0.5857), (-0.006256, 0.08129, -0.5392), (-0.002635, 0.09995, -0.5442), (0.005301, 0.1139, -0.5553), (0.01592, 0.1202, -0.5701), (-0.02786, 0.06161, -0.5501), (-0.0117, 0.1214, -0.6074), (-0.02755, 0.08129, -0.5512), (-0.02583, 0.09995, -0.5573), (-0.02206, 0.1139, -0.5706), (-0.01702, 0.1202, -0.5885), (-0.05993, 0.1214, -0.62), (-0.06023, 0.06161, -0.5588), (-0.06003, 0.1202, -0.5999), (-0.06012, 0.1139, -0.5807), (-0.0602, 0.09995, -0.5665), (-0.06023, 0.08129, -0.5599), (-0.06023, -0.06161, -0.5588), (-0.05993, -0.1214, -0.62), (-0.06023, -0.08129, -0.5599), (-0.0602, -0.09995, -0.5665), (-0.06012, -0.1139, -0.5807), (-0.06003, -0.1202, -0.5999), (-0.02786, -0.06161, -0.5501), (-0.0117, -0.1214, -0.6074), (-0.02755, -0.08129, -0.5512), (-0.02583, -0.09995, -0.5573), (-0.02206, -0.1139, -0.5706), (-0.01702, -0.1202, -0.5885), (-0.006902, -0.06161, -0.5383), (0.02713, -0.1214, -0.5857), (-0.006256, -0.08129, -0.5392), (-0.002635, -0.09995, -0.5442), (0.005301, -0.1139, -0.5553), (0.01592, -0.1202, -0.5701), (0.009649, -0.06161, -0.5215), (0.0587, -0.1214, -0.5536), (0.01058, -0.08129, -0.5221), (0.0158, -0.09995, -0.5255), (0.02724, -0.1139, -0.533), (0.04255, -0.1202, -0.543), (0.02494, -0.06161, -0.495), (0.08221, -0.1214, -0.5126), (0.02603, -0.08129, -0.4953), (0.03212, -0.09995, -0.4972), (0.04547, -0.1139, -0.5013), (0.06335, -0.1202, -0.5068), (0.09747, -0.1214, -0.4636), (0.03709, -0.06161, -0.4565), (0.07759, -0.1202, -0.4613), (0.05874, -0.1139, -0.459), (0.04466, -0.09995, -0.4574), (0.03824, -0.08129, -0.4566), (-0.05988, -0.1214, -0.6302), (-0.05957, -0.06161, -0.6918), (-0.05978, -0.1202, -0.6505), (-0.05968, -0.1139, -0.6697), (-0.05961, -0.09995, -0.6841), (-0.05957, -0.08129, -0.6907), (-0.009606, -0.1214, -0.6148), (0.006526, -0.06161, -0.6719), (-0.004294, -0.1202, -0.6336), (0.0007417, -0.1139, -0.6514), (0.004504, -0.09995, -0.6647), (0.00622, -0.08129, -0.6708), (0.03025, -0.1214, -0.59), (0.06378, -0.06161, -0.6367), (0.04129, -0.1202, -0.6054), (0.05176, -0.1139, -0.62), (0.05957, -0.09995, -0.6309), (0.06314, -0.08129, -0.6358), (0.06379, -0.1214, -0.5569), (0.1124, -0.06161, -0.5887), (0.07978, -0.1202, -0.5673), (0.09494, -0.1139, -0.5773), (0.1063, -0.09995, -0.5847), (0.1114, -0.08129, -0.5881), (0.09081, -0.1214, -0.5152), (0.1482, -0.06161, -0.5329), (0.1097, -0.1202, -0.521), (0.1276, -0.1139, -0.5265), (0.141, -0.09995, -0.5307), (0.1471, -0.08129, -0.5325), (0.1701, -0.06161, -0.4722), (0.1092, -0.1214, -0.465), (0.1689, -0.08129, -0.4721), (0.1624, -0.09995, -0.4713), (0.1482, -0.1139, -0.4696), (0.1292, -0.1202, -0.4674), (-0.05957, 0.06161, -0.6918), (-0.05988, 0.1214, -0.6302), (-0.05957, 0.08129, -0.6907), (-0.05961, 0.09995, -0.6841), (-0.05968, 0.1139, -0.6697), (-0.05977, 0.1202, -0.6505), (0.006526, 0.06161, -0.6719), (-0.009605, 0.1214, -0.6148), (0.00622, 0.08129, -0.6708), (0.004504, 0.09995, -0.6647), (0.0007417, 0.1139, -0.6514), (-0.004294, 0.1202, -0.6336), (0.06378, 0.06161, -0.6367), (0.03025, 0.1214, -0.59), (0.06314, 0.08129, -0.6358), (0.05958, 0.09995, -0.6309), (0.05176, 0.1139, -0.62), (0.04129, 0.1202, -0.6054), (0.1124, 0.06161, -0.5887), (0.06379, 0.1214, -0.5569), (0.1114, 0.08129, -0.5881), (0.1063, 0.09995, -0.5847), (0.09494, 0.1139, -0.5773), (0.07978, 0.1202, -0.5673), (0.1482, 0.06161, -0.5329), (0.09081, 0.1214, -0.5152), (0.1471, 0.08129, -0.5325), (0.141, 0.09995, -0.5307), (0.1276, 0.1139, -0.5265), (0.1097, 0.1202, -0.521), (0.1092, 0.1214, -0.465), (0.1701, 0.06161, -0.4722), (0.1292, 0.1202, -0.4674), (0.1482, 0.1139, -0.4696), (0.1624, 0.09995, -0.4713), (0.1689, 0.08129, -0.4721)], [], [(25, 30, 6, 1), (127, 132, 24, 37), (42, 18, 7, 31), (0, 2, 3, 4, 5, 1, 6, 8, 9, 10, 11, 7, 18, 20, 21, 22, 23, 19, 12, 14, 15, 16, 17, 13), (12, 19, 43, 36), (84, 86, 87, 88, 89, 85, 90, 92, 93, 94, 95, 91, 78, 80, 81, 82, 83, 79, 72, 74, 75, 76, 77, 73), (234, 97, 103, 229), (54, 67, 235, 198), (48, 55, 199, 162), (66, 61, 97, 234), (60, 84, 73, 49), (72, 79, 55, 48), (91, 67, 54, 78), (61, 66, 90, 85), (229, 103, 109, 223), (223, 109, 115, 217), (217, 115, 121, 211), (211, 121, 126, 205), (139, 174, 168, 133), (133, 168, 30, 25), (175, 210, 204, 169), (162, 199, 192, 157), (157, 192, 186, 151), (151, 186, 180, 145), (145, 180, 174, 139), (169, 204, 42, 31), (198, 235, 228, 193), (193, 228, 222, 187), (187, 222, 216, 181), (181, 216, 210, 175), (205, 126, 36, 43), (96, 163, 156, 102), (102, 156, 150, 108), (108, 150, 144, 114), (114, 144, 138, 120), (120, 138, 132, 127), (60, 49, 163, 96), (37, 13, 17, 41), (41, 17, 16, 40), (40, 16, 15, 39), (39, 15, 14, 38), (38, 14, 12, 36), (18, 42, 44, 20), (20, 44, 45, 21), (21, 45, 46, 22), (22, 46, 47, 23), (23, 47, 43, 19), (0, 24, 26, 2), (2, 26, 27, 3), (3, 27, 28, 4), (4, 28, 29, 5), (5, 29, 25, 1), (31, 7, 11, 35), (35, 11, 10, 34), (34, 10, 9, 33), (33, 9, 8, 32), (32, 8, 6, 30), (84, 60, 62, 86), (86, 62, 63, 87), (87, 63, 64, 88), (88, 64, 65, 89), (89, 65, 61, 85), (67, 91, 95, 71), (71, 95, 94, 70), (70, 94, 93, 69), (69, 93, 92, 68), (68, 92, 90, 66), (49, 73, 77, 53), (53, 77, 76, 52), (52, 76, 75, 51), (51, 75, 74, 50), (50, 74, 72, 48), (78, 54, 56, 80), (80, 56, 57, 81), (81, 57, 58, 82), (82, 58, 59, 83), (83, 59, 55, 79), (36, 126, 128, 38), (38, 128, 129, 39), (39, 129, 130, 40), (40, 130, 131, 41), (41, 131, 127, 37), (48, 162, 164, 50), (50, 164, 165, 51), (51, 165, 166, 52), (52, 166, 167, 53), (53, 167, 163, 49), (54, 198, 200, 56), (56, 200, 201, 57), (57, 201, 202, 58), (58, 202, 203, 59), (59, 203, 199, 55), (66, 234, 236, 68), (68, 236, 237, 69), (69, 237, 238, 70), (70, 238, 239, 71), (71, 239, 235, 67), (60, 96, 98, 62), (62, 98, 99, 63), (63, 99, 100, 64), (64, 100, 101, 65), (65, 101, 97, 61), (96, 102, 104, 98), (98, 104, 105, 99), (99, 105, 106, 100), (100, 106, 107, 101), (101, 107, 103, 97), (102, 108, 110, 104), (104, 110, 111, 105), (105, 111, 112, 106), (106, 112, 113, 107), (107, 113, 109, 103), (108, 114, 116, 110), (110, 116, 117, 111), (111, 117, 118, 112), (112, 118, 119, 113), (113, 119, 115, 109), (114, 120, 122, 116), (116, 122, 123, 117), (117, 123, 124, 118), (118, 124, 125, 119), (119, 125, 121, 115), (120, 127, 131, 122), (122, 131, 130, 123), (123, 130, 129, 124), (124, 129, 128, 125), (125, 128, 126, 121), (24, 132, 134, 26), (26, 134, 135, 27), (27, 135, 136, 28), (28, 136, 137, 29), (29, 137, 133, 25), (132, 138, 140, 134), (134, 140, 141, 135), (135, 141, 142, 136), (136, 142, 143, 137), (137, 143, 139, 133), (138, 144, 146, 140), (140, 146, 147, 141), (141, 147, 148, 142), (142, 148, 149, 143), (143, 149, 145, 139), (144, 150, 152, 146), (146, 152, 153, 147), (147, 153, 154, 148), (148, 154, 155, 149), (149, 155, 151, 145), (150, 156, 158, 152), (152, 158, 159, 153), (153, 159, 160, 154), (154, 160, 161, 155), (155, 161, 157, 151), (156, 163, 167, 158), (158, 167, 166, 159), (159, 166, 165, 160), (160, 165, 164, 161), (161, 164, 162, 157), (30, 168, 170, 32), (32, 170, 171, 33), (33, 171, 172, 34), (34, 172, 173, 35), (35, 173, 169, 31), (168, 174, 176, 170), (170, 176, 177, 171), (171, 177, 178, 172), (172, 178, 179, 173), (173, 179, 175, 169), (174, 180, 182, 176), (176, 182, 183, 177), (177, 183, 184, 178), (178, 184, 185, 179), (179, 185, 181, 175), (180, 186, 188, 182), (182, 188, 189, 183), (183, 189, 190, 184), (184, 190, 191, 185), (185, 191, 187, 181), (186, 192, 194, 188), (188, 194, 195, 189), (189, 195, 196, 190), (190, 196, 197, 191), (191, 197, 193, 187), (192, 199, 203, 194), (194, 203, 202, 195), (195, 202, 201, 196), (196, 201, 200, 197), (197, 200, 198, 193), (42, 204, 206, 44), (44, 206, 207, 45), (45, 207, 208, 46), (46, 208, 209, 47), (47, 209, 205, 43), (204, 210, 212, 206), (206, 212, 213, 207), (207, 213, 214, 208), (208, 214, 215, 209), (209, 215, 211, 205), (210, 216, 218, 212), (212, 218, 219, 213), (213, 219, 220, 214), (214, 220, 221, 215), (215, 221, 217, 211), (216, 222, 224, 218), (218, 224, 225, 219), (219, 225, 226, 220), (220, 226, 227, 221), (221, 227, 223, 217), (222, 228, 230, 224), (224, 230, 231, 225), (225, 231, 232, 226), (226, 232, 233, 227), (227, 233, 229, 223), (228, 235, 239, 230), (230, 239, 238, 231), (231, 238, 237, 232), (232, 237, 236, 233), (233, 236, 234, 229), (13, 37, 24, 0), (265, 241, 246, 270), (367, 277, 264, 372), (282, 271, 247, 258), (240, 253, 257, 256, 255, 254, 252, 259, 263, 262, 261, 260, 258, 247, 251, 250, 249, 248, 246, 241, 245, 244, 243, 242), (252, 276, 283, 259), (324, 313, 317, 316, 315, 314, 312, 319, 323, 322, 321, 320, 318, 331, 335, 334, 333, 332, 330, 325, 329, 328, 327, 326), (474, 469, 343, 337), (294, 438, 475, 307), (288, 402, 439, 295), (306, 474, 337, 301), (300, 289, 313, 324), (312, 288, 295, 319), (331, 318, 294, 307), (301, 325, 330, 306), (469, 463, 349, 343), (463, 457, 355, 349), (457, 451, 361, 355), (451, 445, 366, 361), (379, 373, 408, 414), (373, 265, 270, 408), (415, 409, 444, 450), (402, 397, 432, 439), (397, 391, 426, 432), (391, 385, 420, 426), (385, 379, 414, 420), (409, 271, 282, 444), (438, 433, 468, 475), (433, 427, 462, 468), (427, 421, 456, 462), (421, 415, 450, 456), (445, 283, 276, 366), (336, 342, 396, 403), (342, 348, 390, 396), (348, 354, 384, 390), (354, 360, 378, 384), (360, 367, 372, 378), (300, 336, 403, 289), (277, 281, 257, 253), (281, 280, 256, 257), (280, 279, 255, 256), (279, 278, 254, 255), (278, 276, 252, 254), (258, 260, 284, 282), (260, 261, 285, 284), (261, 262, 286, 285), (262, 263, 287, 286), (263, 259, 283, 287), (240, 242, 266, 264), (242, 243, 267, 266), (243, 244, 268, 267), (244, 245, 269, 268), (245, 241, 265, 269), (271, 275, 251, 247), (275, 274, 250, 251), (274, 273, 249, 250), (273, 272, 248, 249), (272, 270, 246, 248), (324, 326, 302, 300), (326, 327, 303, 302), (327, 328, 304, 303), (328, 329, 305, 304), (329, 325, 301, 305), (307, 311, 335, 331), (311, 310, 334, 335), (310, 309, 333, 334), (309, 308, 332, 333), (308, 306, 330, 332), (289, 293, 317, 313), (293, 292, 316, 317), (292, 291, 315, 316), (291, 290, 314, 315), (290, 288, 312, 314), (318, 320, 296, 294), (320, 321, 297, 296), (321, 322, 298, 297), (322, 323, 299, 298), (323, 319, 295, 299), (276, 278, 368, 366), (278, 279, 369, 368), (279, 280, 370, 369), (280, 281, 371, 370), (281, 277, 367, 371), (288, 290, 404, 402), (290, 291, 405, 404), (291, 292, 406, 405), (292, 293, 407, 406), (293, 289, 403, 407), (294, 296, 440, 438), (296, 297, 441, 440), (297, 298, 442, 441), (298, 299, 443, 442), (299, 295, 439, 443), (306, 308, 476, 474), (308, 309, 477, 476), (309, 310, 478, 477), (310, 311, 479, 478), (311, 307, 475, 479), (300, 302, 338, 336), (302, 303, 339, 338), (303, 304, 340, 339), (304, 305, 341, 340), (305, 301, 337, 341), (336, 338, 344, 342), (338, 339, 345, 344), (339, 340, 346, 345), (340, 341, 347, 346), (341, 337, 343, 347), (342, 344, 350, 348), (344, 345, 351, 350), (345, 346, 352, 351), (346, 347, 353, 352), (347, 343, 349, 353), (348, 350, 356, 354), (350, 351, 357, 356), (351, 352, 358, 357), (352, 353, 359, 358), (353, 349, 355, 359), (354, 356, 362, 360), (356, 357, 363, 362), (357, 358, 364, 363), (358, 359, 365, 364), (359, 355, 361, 365), (360, 362, 371, 367), (362, 363, 370, 371), (363, 364, 369, 370), (364, 365, 368, 369), (365, 361, 366, 368), (264, 266, 374, 372), (266, 267, 375, 374), (267, 268, 376, 375), (268, 269, 377, 376), (269, 265, 373, 377), (372, 374, 380, 378), (374, 375, 381, 380), (375, 376, 382, 381), (376, 377, 383, 382), (377, 373, 379, 383), (378, 380, 386, 384), (380, 381, 387, 386), (381, 382, 388, 387), (382, 383, 389, 388), (383, 379, 385, 389), (384, 386, 392, 390), (386, 387, 393, 392), (387, 388, 394, 393), (388, 389, 395, 394), (389, 385, 391, 395), (390, 392, 398, 396), (392, 393, 399, 398), (393, 394, 400, 399), (394, 395, 401, 400), (395, 391, 397, 401), (396, 398, 407, 403), (398, 399, 406, 407), (399, 400, 405, 406), (400, 401, 404, 405), (401, 397, 402, 404), (270, 272, 410, 408), (272, 273, 411, 410), (273, 274, 412, 411), (274, 275, 413, 412), (275, 271, 409, 413), (408, 410, 416, 414), (410, 411, 417, 416), (411, 412, 418, 417), (412, 413, 419, 418), (413, 409, 415, 419), (414, 416, 422, 420), (416, 417, 423, 422), (417, 418, 424, 423), (418, 419, 425, 424), (419, 415, 421, 425), (420, 422, 428, 426), (422, 423, 429, 428), (423, 424, 430, 429), (424, 425, 431, 430), (425, 421, 427, 431), (426, 428, 434, 432), (428, 429, 435, 434), (429, 430, 436, 435), (430, 431, 437, 436), (431, 427, 433, 437), (432, 434, 443, 439), (434, 435, 442, 443), (435, 436, 441, 442), (436, 437, 440, 441), (437, 433, 438, 440), (282, 284, 446, 444), (284, 285, 447, 446), (285, 286, 448, 447), (286, 287, 449, 448), (287, 283, 445, 449), (444, 446, 452, 450), (446, 447, 453, 452), (447, 448, 454, 453), (448, 449, 455, 454), (449, 445, 451, 455), (450, 452, 458, 456), (452, 453, 459, 458), (453, 454, 460, 459), (454, 455, 461, 460), (455, 451, 457, 461), (456, 458, 464, 462), (458, 459, 465, 464), (459, 460, 466, 465), (460, 461, 467, 466), (461, 457, 463, 467), (462, 464, 470, 468), (464, 465, 471, 470), (465, 466, 472, 471), (466, 467, 473, 472), (467, 463, 469, 473), (468, 470, 479, 475), (470, 471, 478, 479), (471, 472, 477, 478), (472, 473, 476, 477), (473, 469, 474, 476), (253, 240, 264, 277)])
me_cube_001.polygons.foreach_set('use_smooth', [True] * 436)
_uv = me_cube_001.uv_layers.new(name='UVMap')
_uv.uv.foreach_set('vector', [0.4889, 0.75, 0.5102, 0.75, 0.5104, 1.0, 0.4888, 1.0, 0.3393, 0.5615, 0.3393, 0.6885, 0.375, 0.6885, 0.375, 0.5615, 0.625, 0.5615, 0.875, 0.5615, 0.875, 0.6885, 0.625, 0.6885, 0.375, 0.06155, 0.3772, 0.04128, 0.3893, 0.02207, 0.4158, 0.007717, 0.4513, 0.001169, 0.4888, 0.0, 0.5104, 0.0, 0.5481, 0.001169, 0.5839, 0.007717, 0.6106, 0.02207, 0.6228, 0.04128, 0.625, 0.06155, 0.625, 0.1885, 0.6228, 0.2087, 0.6106, 0.2279, 0.5839, 0.2423, 0.5481, 0.2488, 0.5104, 0.25, 0.4888, 0.25, 0.4513, 0.2488, 0.4158, 0.2423, 0.3893, 0.2279, 0.3772, 0.2087, 0.375, 0.1885, 0.4888, 0.25, 0.5104, 0.25, 0.5102, 0.5, 0.4889, 0.5, 0.375, 0.5615, 0.3771, 0.5413, 0.3891, 0.5221, 0.4152, 0.5077, 0.4503, 0.5012, 0.4872, 0.5, 0.5117, 0.5, 0.549, 0.5012, 0.5844, 0.5077, 0.6108, 0.5221, 0.6228, 0.5413, 0.625, 0.5615, 0.625, 0.6885, 0.6228, 0.7087, 0.6108, 0.7279, 0.5844, 0.7423, 0.549, 0.7488, 0.5117, 0.75, 0.4872, 0.75, 0.4503, 0.7488, 0.4152, 0.7423, 0.3891, 0.7279, 0.3771, 0.7087, 0.375, 0.6885, 0.5105, 0.2857, 0.4885, 0.2857, 0.4911, 0.3214, 0.5086, 0.3214, 0.875, 0.6885, 0.875, 0.5615, 0.8393, 0.5615, 0.8393, 0.6885, 0.4873, 1.0, 0.5116, 1.0, 0.5105, 0.9643, 0.4885, 0.9643, 0.5116, 0.25, 0.4873, 0.25, 0.4885, 0.2857, 0.5105, 0.2857, 0.125, 0.5615, 0.375, 0.5615, 0.375, 0.6885, 0.125, 0.6885, 0.4872, 0.75, 0.5117, 0.75, 0.5116, 1.0, 0.4873, 1.0, 0.625, 0.5615, 0.875, 0.5615, 0.875, 0.6885, 0.625, 0.6885, 0.4873, 0.25, 0.5116, 0.25, 0.5117, 0.5, 0.4872, 0.5, 0.5086, 0.3214, 0.4911, 0.3214, 0.4944, 0.3571, 0.5068, 0.3571, 0.5068, 0.3571, 0.4944, 0.3571, 0.4954, 0.3929, 0.5064, 0.3929, 0.5064, 0.3929, 0.4954, 0.3929, 0.4925, 0.4286, 0.5077, 0.4286, 0.5077, 0.4286, 0.4925, 0.4286, 0.4901, 0.4643, 0.5093, 0.4643, 0.4925, 0.8214, 0.5077, 0.8214, 0.5093, 0.7857, 0.4901, 0.7857, 0.4901, 0.7857, 0.5093, 0.7857, 0.5102, 0.75, 0.4889, 0.75, 0.6964, 0.6885, 0.6964, 0.5615, 0.6607, 0.5615, 0.6607, 0.6885, 0.4885, 0.9643, 0.5105, 0.9643, 0.5086, 0.9286, 0.4911, 0.9286, 0.4911, 0.9286, 0.5086, 0.9286, 0.5068, 0.8929, 0.4944, 0.8929, 0.4944, 0.8929, 0.5068, 0.8929, 0.5064, 0.8571, 0.4954, 0.8571, 0.4954, 0.8571, 0.5064, 0.8571, 0.5077, 0.8214, 0.4925, 0.8214, 0.6607, 0.6885, 0.6607, 0.5615, 0.625, 0.5615, 0.625, 0.6885, 0.8393, 0.6885, 0.8393, 0.5615, 0.8036, 0.5615, 0.8036, 0.6885, 0.8036, 0.6885, 0.8036, 0.5615, 0.7679, 0.5615, 0.7679, 0.6885, 0.7679, 0.6885, 0.7679, 0.5615, 0.7321, 0.5615, 0.7321, 0.6885, 0.7321, 0.6885, 0.7321, 0.5615, 0.6964, 0.5615, 0.6964, 0.6885, 0.5093, 0.4643, 0.4901, 0.4643, 0.4889, 0.5, 0.5102, 0.5, 0.1607, 0.5615, 0.1607, 0.6885, 0.1964, 0.6885, 0.1964, 0.5615, 0.1964, 0.5615, 0.1964, 0.6885, 0.2321, 0.6885, 0.2321, 0.5615, 0.2321, 0.5615, 0.2321, 0.6885, 0.2679, 0.6885, 0.2679, 0.5615, 0.2679, 0.5615, 0.2679, 0.6885, 0.3036, 0.6885, 0.3036, 0.5615, 0.3036, 0.5615, 0.3036, 0.6885, 0.3393, 0.6885, 0.3393, 0.5615, 0.125, 0.5615, 0.125, 0.6885, 0.1607, 0.6885, 0.1607, 0.5615, 0.375, 0.5615, 0.125, 0.5615, 0.125, 0.5413, 0.3747, 0.5413, 0.3747, 0.5413, 0.125, 0.5413, 0.1247, 0.5221, 0.3732, 0.5221, 0.3732, 0.5221, 0.1247, 0.5221, 0.125, 0.5, 0.3699, 0.5, 0.375, 0.4949, 0.375, 0.25, 0.4513, 0.25, 0.4514, 0.5, 0.4514, 0.5, 0.4513, 0.25, 0.4888, 0.25, 0.4889, 0.5, 0.875, 0.5615, 0.625, 0.5615, 0.6247, 0.5413, 0.8749, 0.5413, 0.8749, 0.5413, 0.6247, 0.5413, 0.625, 0.5, 0.8747, 0.5, 0.625, 0.2503, 0.625, 0.5, 0.5838, 0.5, 0.5839, 0.25, 0.5839, 0.25, 0.5838, 0.5, 0.548, 0.5, 0.5481, 0.25, 0.5481, 0.25, 0.548, 0.5, 0.5102, 0.5, 0.5104, 0.25, 0.125, 0.6885, 0.375, 0.6885, 0.3747, 0.7087, 0.125, 0.7087, 0.125, 0.7087, 0.3747, 0.7087, 0.3732, 0.7279, 0.1247, 0.7279, 0.1247, 0.7279, 0.3732, 0.7279, 0.3699, 0.75, 0.125, 0.75, 0.375, 1.0, 0.375, 0.7551, 0.4514, 0.75, 0.4513, 1.0, 0.4513, 1.0, 0.4514, 0.75, 0.4889, 0.75, 0.4888, 1.0, 0.625, 0.6885, 0.875, 0.6885, 0.8749, 0.7087, 0.6247, 0.7087, 0.6247, 0.7087, 0.8749, 0.7087, 0.8747, 0.75, 0.625, 0.75, 0.625, 0.75, 0.625, 0.9997, 0.5839, 1.0, 0.5838, 0.75, 0.5838, 0.75, 0.5839, 1.0, 0.5481, 1.0, 0.548, 0.75, 0.548, 0.75, 0.5481, 1.0, 0.5104, 1.0, 0.5102, 0.75, 0.375, 0.5615, 0.125, 0.5615, 0.125, 0.5413, 0.375, 0.5413, 0.375, 0.5413, 0.125, 0.5413, 0.125, 0.5221, 0.375, 0.5221, 0.375, 0.5221, 0.125, 0.5221, 0.125, 0.5, 0.375, 0.5, 0.375, 0.5, 0.375, 0.25, 0.4503, 0.25, 0.4503, 0.5, 0.4503, 0.5, 0.4503, 0.25, 0.4873, 0.25, 0.4872, 0.5, 0.875, 0.5615, 0.625, 0.5615, 0.625, 0.5413, 0.875, 0.5413, 0.875, 0.5413, 0.625, 0.5413, 0.625, 0.5, 0.875, 0.5, 0.625, 0.25, 0.625, 0.5, 0.5844, 0.5, 0.5843, 0.25, 0.5843, 0.25, 0.5844, 0.5, 0.549, 0.5, 0.549, 0.25, 0.549, 0.25, 0.549, 0.5, 0.5117, 0.5, 0.5116, 0.25, 0.125, 0.6885, 0.375, 0.6885, 0.375, 0.7087, 0.125, 0.7087, 0.125, 0.7087, 0.375, 0.7087, 0.375, 0.7279, 0.125, 0.7279, 0.125, 0.7279, 0.375, 0.7279, 0.375, 0.75, 0.125, 0.75, 0.375, 1.0, 0.375, 0.75, 0.4503, 0.75, 0.4503, 1.0, 0.4503, 1.0, 0.4503, 0.75, 0.4872, 0.75, 0.4873, 1.0, 0.625, 0.6885, 0.875, 0.6885, 0.875, 0.7087, 0.625, 0.7087, 0.625, 0.7087, 0.875, 0.7087, 0.875, 0.75, 0.625, 0.75, 0.625, 0.75, 0.625, 1.0, 0.5843, 1.0, 0.5844, 0.75, 0.5844, 0.75, 0.5843, 1.0, 0.549, 1.0, 0.549, 0.75, 0.549, 0.75, 0.549, 1.0, 0.5116, 1.0, 0.5117, 0.75, 0.4889, 0.5, 0.4901, 0.4643, 0.4522, 0.4643, 0.4514, 0.5, 0.4514, 0.5, 0.4522, 0.4643, 0.375, 0.4654, 0.375, 0.5, 0.375, 0.5, 0.3404, 0.5, 0.3397, 0.5221, 0.3764, 0.5221, 0.3764, 0.5221, 0.3397, 0.5221, 0.3393, 0.5413, 0.3752, 0.5413, 0.3752, 0.5413, 0.3393, 0.5413, 0.3393, 0.5615, 0.375, 0.5615, 0.4873, 1.0, 0.4885, 0.9643, 0.4511, 0.9643, 0.4503, 1.0, 0.4503, 1.0, 0.4511, 0.9643, 0.375, 0.9643, 0.375, 1.0, 0.125, 0.75, 0.1607, 0.75, 0.1608, 0.7279, 0.1245, 0.7279, 0.1245, 0.7279, 0.1608, 0.7279, 0.1607, 0.7087, 0.1249, 0.7087, 0.1249, 0.7087, 0.1607, 0.7087, 0.1607, 0.6885, 0.125, 0.6885, 0.875, 0.6885, 0.8393, 0.6885, 0.8393, 0.7087, 0.8749, 0.7087, 0.8749, 0.7087, 0.8393, 0.7087, 0.8393, 0.75, 0.8745, 0.75, 0.625, 0.9995, 0.625, 0.9643, 0.584, 0.9643, 0.5843, 1.0, 0.5843, 1.0, 0.584, 0.9643, 0.5482, 0.9643, 0.549, 1.0, 0.549, 1.0, 0.5482, 0.9643, 0.5105, 0.9643, 0.5116, 1.0, 0.5116, 0.25, 0.5105, 0.2857, 0.5482, 0.2857, 0.549, 0.25, 0.549, 0.25, 0.5482, 0.2857, 0.584, 0.2857, 0.5843, 0.25, 0.5843, 0.25, 0.584, 0.2857, 0.625, 0.2857, 0.625, 0.2505, 0.8745, 0.5, 0.8393, 0.5, 0.8393, 0.5413, 0.8749, 0.5413, 0.8749, 0.5413, 0.8393, 0.5413, 0.8393, 0.5615, 0.875, 0.5615, 0.125, 0.5615, 0.1607, 0.5615, 0.1607, 0.5413, 0.1249, 0.5413, 0.1249, 0.5413, 0.1607, 0.5413, 0.1608, 0.5221, 0.1245, 0.5221, 0.1245, 0.5221, 0.1608, 0.5221, 0.1607, 0.5, 0.125, 0.5, 0.375, 0.25, 0.375, 0.2857, 0.4511, 0.2857, 0.4503, 0.25, 0.4503, 0.25, 0.4511, 0.2857, 0.4885, 0.2857, 0.4873, 0.25, 0.1607, 0.5615, 0.1964, 0.5615, 0.1964, 0.5413, 0.1605, 0.5413, 0.1605, 0.5413, 0.1964, 0.5413, 0.1964, 0.5221, 0.1595, 0.5221, 0.1595, 0.5221, 0.1964, 0.5221, 0.1963, 0.5, 0.1607, 0.5, 0.375, 0.2857, 0.375, 0.3213, 0.4529, 0.3214, 0.4511, 0.2857, 0.4511, 0.2857, 0.4529, 0.3214, 0.4911, 0.3214, 0.4885, 0.2857, 0.1964, 0.5615, 0.2321, 0.5615, 0.2322, 0.5413, 0.1961, 0.5413, 0.1961, 0.5413, 0.2322, 0.5413, 0.2326, 0.5221, 0.1945, 0.5221, 0.1945, 0.5221, 0.2326, 0.5221, 0.2321, 0.5, 0.1964, 0.5, 0.375, 0.3214, 0.375, 0.3571, 0.4551, 0.3571, 0.4529, 0.3214, 0.4529, 0.3214, 0.4551, 0.3571, 0.4944, 0.3571, 0.4911, 0.3214, 0.2321, 0.5615, 0.2679, 0.5615, 0.2681, 0.5413, 0.2318, 0.5413, 0.2318, 0.5413, 0.2681, 0.5413, 0.2697, 0.5221, 0.23, 0.5221, 0.23, 0.5221, 0.2697, 0.5221, 0.2679, 0.5, 0.2321, 0.5, 0.375, 0.3571, 0.375, 0.3929, 0.4557, 0.3929, 0.4551, 0.3571, 0.4551, 0.3571, 0.4557, 0.3929, 0.4954, 0.3929, 0.4944, 0.3571, 0.2679, 0.5615, 0.3036, 0.5615, 0.304, 0.5413, 0.2677, 0.5413, 0.2677, 0.5413, 0.304, 0.5413, 0.3062, 0.5221, 0.2667, 0.5221, 0.2667, 0.5221, 0.3062, 0.5221, 0.3036, 0.5, 0.2679, 0.5, 0.375, 0.3929, 0.375, 0.4286, 0.4538, 0.4286, 0.4557, 0.3929, 0.4557, 0.3929, 0.4538, 0.4286, 0.4925, 0.4286, 0.4954, 0.3929, 0.3036, 0.5615, 0.3393, 0.5615, 0.3396, 0.5413, 0.3036, 0.5413, 0.3036, 0.5413, 0.3396, 0.5413, 0.3414, 0.5221, 0.3035, 0.5221, 0.3035, 0.5221, 0.3414, 0.5221, 0.3393, 0.5, 0.3036, 0.5, 0.375, 0.4286, 0.375, 0.4643, 0.4522, 0.4643, 0.4538, 0.4286, 0.4538, 0.4286, 0.4522, 0.4643, 0.4901, 0.4643, 0.4925, 0.4286, 0.375, 0.6885, 0.3393, 0.6885, 0.3393, 0.7087, 0.3752, 0.7087, 0.3752, 0.7087, 0.3393, 0.7087, 0.3397, 0.7279, 0.3764, 0.7279, 0.3764, 0.7279, 0.3397, 0.7279, 0.3404, 0.75, 0.375, 0.75, 0.375, 0.75, 0.375, 0.7846, 0.4522, 0.7857, 0.4514, 0.75, 0.4514, 0.75, 0.4522, 0.7857, 0.4901, 0.7857, 0.4889, 0.75, 0.3393, 0.6885, 0.3036, 0.6885, 0.3036, 0.7087, 0.3396, 0.7087, 0.3396, 0.7087, 0.3036, 0.7087, 0.3035, 0.7279, 0.3414, 0.7279, 0.3414, 0.7279, 0.3035, 0.7279, 0.3036, 0.75, 0.3393, 0.75, 0.375, 0.7857, 0.375, 0.8214, 0.4538, 0.8214, 0.4522, 0.7857, 0.4522, 0.7857, 0.4538, 0.8214, 0.4925, 0.8214, 0.4901, 0.7857, 0.3036, 0.6885, 0.2679, 0.6885, 0.2677, 0.7087, 0.304, 0.7087, 0.304, 0.7087, 0.2677, 0.7087, 0.2667, 0.7279, 0.3062, 0.7279, 0.3062, 0.7279, 0.2667, 0.7279, 0.2679, 0.75, 0.3036, 0.75, 0.375, 0.8214, 0.375, 0.8571, 0.4557, 0.8571, 0.4538, 0.8214, 0.4538, 0.8214, 0.4557, 0.8571, 0.4954, 0.8571, 0.4925, 0.8214, 0.2679, 0.6885, 0.2321, 0.6885, 0.2318, 0.7087, 0.2681, 0.7087, 0.2681, 0.7087, 0.2318, 0.7087, 0.23, 0.7279, 0.2697, 0.7279, 0.2697, 0.7279, 0.23, 0.7279, 0.2321, 0.75, 0.2679, 0.75, 0.375, 0.8571, 0.375, 0.8929, 0.4551, 0.8929, 0.4557, 0.8571, 0.4557, 0.8571, 0.4551, 0.8929, 0.4944, 0.8929, 0.4954, 0.8571, 0.2321, 0.6885, 0.1964, 0.6885, 0.1961, 0.7087, 0.2322, 0.7087, 0.2322, 0.7087, 0.1961, 0.7087, 0.1945, 0.7279, 0.2326, 0.7279, 0.2326, 0.7279, 0.1945, 0.7279, 0.1964, 0.75, 0.2321, 0.75, 0.375, 0.8929, 0.375, 0.9286, 0.4529, 0.9286, 0.4551, 0.8929, 0.4551, 0.8929, 0.4529, 0.9286, 0.4911, 0.9286, 0.4944, 0.8929, 0.1964, 0.6885, 0.1607, 0.6885, 0.1605, 0.7087, 0.1964, 0.7087, 0.1964, 0.7087, 0.1605, 0.7087, 0.1595, 0.7279, 0.1964, 0.7279, 0.1964, 0.7279, 0.1595, 0.7279, 0.1607, 0.75, 0.1963, 0.75, 0.375, 0.9287, 0.375, 0.9643, 0.4511, 0.9643, 0.4529, 0.9286, 0.4529, 0.9286, 0.4511, 0.9643, 0.4885, 0.9643, 0.4911, 0.9286, 0.5102, 0.75, 0.5093, 0.7857, 0.5474, 0.7857, 0.548, 0.75, 0.548, 0.75, 0.5474, 0.7857, 0.5835, 0.7857, 0.5838, 0.75, 0.5838, 0.75, 0.5835, 0.7857, 0.625, 0.7857, 0.625, 0.751, 0.626, 0.75, 0.6607, 0.75, 0.6608, 0.7087, 0.6252, 0.7087, 0.6252, 0.7087, 0.6608, 0.7087, 0.6607, 0.6885, 0.625, 0.6885, 0.5093, 0.7857, 0.5077, 0.8214, 0.5463, 0.8214, 0.5474, 0.7857, 0.5474, 0.7857, 0.5463, 0.8214, 0.5829, 0.8214, 0.5835, 0.7857, 0.5835, 0.7857, 0.5829, 0.8214, 0.625, 0.8214, 0.625, 0.7868, 0.6618, 0.75, 0.6964, 0.75, 0.6964, 0.7087, 0.6609, 0.7087, 0.6609, 0.7087, 0.6964, 0.7087, 0.6964, 0.6885, 0.6607, 0.6885, 0.5077, 0.8214, 0.5064, 0.8571, 0.5455, 0.8571, 0.5463, 0.8214, 0.5463, 0.8214, 0.5455, 0.8571, 0.5825, 0.8571, 0.5829, 0.8214, 0.5829, 0.8214, 0.5825, 0.8571, 0.625, 0.8569, 0.625, 0.8225, 0.6975, 0.75, 0.7319, 0.75, 0.7321, 0.7087, 0.6966, 0.7087, 0.6966, 0.7087, 0.7321, 0.7087, 0.7321, 0.6885, 0.6964, 0.6885, 0.5064, 0.8571, 0.5068, 0.8929, 0.5457, 0.8929, 0.5455, 0.8571, 0.5455, 0.8571, 0.5457, 0.8929, 0.5826, 0.8929, 0.5825, 0.8571, 0.5825, 0.8571, 0.5826, 0.8929, 0.625, 0.8921, 0.625, 0.8577, 0.7327, 0.75, 0.7671, 0.75, 0.7677, 0.7087, 0.7322, 0.7087, 0.7322, 0.7087, 0.7677, 0.7087, 0.7679, 0.6885, 0.7321, 0.6885, 0.5068, 0.8929, 0.5086, 0.9286, 0.5469, 0.9286, 0.5457, 0.8929, 0.5457, 0.8929, 0.5469, 0.9286, 0.5833, 0.9286, 0.5826, 0.8929, 0.5826, 0.8929, 0.5833, 0.9286, 0.625, 0.9275, 0.625, 0.8929, 0.7679, 0.75, 0.8025, 0.75, 0.8034, 0.7087, 0.7679, 0.7087, 0.7679, 0.7087, 0.8034, 0.7087, 0.8036, 0.6885, 0.7679, 0.6885, 0.5086, 0.9286, 0.5105, 0.9643, 0.5482, 0.9643, 0.5469, 0.9286, 0.5469, 0.9286, 0.5482, 0.9643, 0.584, 0.9643, 0.5833, 0.9286, 0.5833, 0.9286, 0.584, 0.9643, 0.625, 0.9633, 0.625, 0.9286, 0.8036, 0.75, 0.8383, 0.75, 0.8391, 0.7087, 0.8035, 0.7087, 0.8035, 0.7087, 0.8391, 0.7087, 0.8393, 0.6885, 0.8036, 0.6885, 0.625, 0.5615, 0.6607, 0.5615, 0.6608, 0.5413, 0.6252, 0.5413, 0.6252, 0.5413, 0.6608, 0.5413, 0.6607, 0.5, 0.626, 0.5, 0.625, 0.499, 0.625, 0.4643, 0.5835, 0.4643, 0.5838, 0.5, 0.5838, 0.5, 0.5835, 0.4643, 0.5474, 0.4643, 0.548, 0.5, 0.548, 0.5, 0.5474, 0.4643, 0.5093, 0.4643, 0.5102, 0.5, 0.6607, 0.5615, 0.6964, 0.5615, 0.6964, 0.5413, 0.6609, 0.5413, 0.6609, 0.5413, 0.6964, 0.5413, 0.6964, 0.5, 0.6618, 0.5, 0.625, 0.4632, 0.625, 0.4286, 0.5829, 0.4286, 0.5835, 0.4643, 0.5835, 0.4643, 0.5829, 0.4286, 0.5463, 0.4286, 0.5474, 0.4643, 0.5474, 0.4643, 0.5463, 0.4286, 0.5077, 0.4286, 0.5093, 0.4643, 0.6964, 0.5615, 0.7321, 0.5615, 0.7321, 0.5413, 0.6966, 0.5413, 0.6966, 0.5413, 0.7321, 0.5413, 0.7319, 0.5, 0.6975, 0.5, 0.625, 0.4275, 0.625, 0.3931, 0.5825, 0.3929, 0.5829, 0.4286, 0.5829, 0.4286, 0.5825, 0.3929, 0.5455, 0.3929, 0.5463, 0.4286, 0.5463, 0.4286, 0.5455, 0.3929, 0.5064, 0.3929, 0.5077, 0.4286, 0.7321, 0.5615, 0.7679, 0.5615, 0.7677, 0.5413, 0.7322, 0.5413, 0.7322, 0.5413, 0.7677, 0.5413, 0.7671, 0.5, 0.7327, 0.5, 0.625, 0.3923, 0.625, 0.3579, 0.5826, 0.3571, 0.5825, 0.3929, 0.5825, 0.3929, 0.5826, 0.3571, 0.5457, 0.3571, 0.5455, 0.3929, 0.5455, 0.3929, 0.5457, 0.3571, 0.5068, 0.3571, 0.5064, 0.3929, 0.7679, 0.5615, 0.8036, 0.5615, 0.8034, 0.5413, 0.7679, 0.5413, 0.7679, 0.5413, 0.8034, 0.5413, 0.8025, 0.5, 0.7679, 0.5, 0.625, 0.3571, 0.625, 0.3225, 0.5833, 0.3214, 0.5826, 0.3571, 0.5826, 0.3571, 0.5833, 0.3214, 0.5469, 0.3214, 0.5457, 0.3571, 0.5457, 0.3571, 0.5469, 0.3214, 0.5086, 0.3214, 0.5068, 0.3571, 0.8036, 0.5615, 0.8393, 0.5615, 0.8391, 0.5413, 0.8035, 0.5413, 0.8035, 0.5413, 0.8391, 0.5413, 0.8383, 0.5, 0.8036, 0.5, 0.625, 0.3214, 0.625, 0.2867, 0.584, 0.2857, 0.5833, 0.3214, 0.5833, 0.3214, 0.584, 0.2857, 0.5482, 0.2857, 0.5469, 0.3214, 0.5469, 0.3214, 0.5482, 0.2857, 0.5105, 0.2857, 0.5086, 0.3214, 0.125, 0.5615, 0.375, 0.5615, 0.375, 0.6885, 0.125, 0.6885, 0.4889, 0.75, 0.4888, 1.0, 0.5104, 1.0, 0.5102, 0.75, 0.3393, 0.5615, 0.375, 0.5615, 0.375, 0.6885, 0.3393, 0.6885, 0.625, 0.5615, 0.625, 0.6885, 0.875, 0.6885, 0.875, 0.5615, 0.375, 0.06155, 0.375, 0.1885, 0.3772, 0.2087, 0.3893, 0.2279, 0.4158, 0.2423, 0.4513, 0.2488, 0.4888, 0.25, 0.5104, 0.25, 0.5481, 0.2488, 0.5839, 0.2423, 0.6106, 0.2279, 0.6228, 0.2087, 0.625, 0.1885, 0.625, 0.06155, 0.6228, 0.04128, 0.6106, 0.02207, 0.5839, 0.007717, 0.5481, 0.001169, 0.5104, 0.0, 0.4888, 0.0, 0.4513, 0.001169, 0.4158, 0.007717, 0.3893, 0.02207, 0.3772, 0.04128, 0.4888, 0.25, 0.4889, 0.5, 0.5102, 0.5, 0.5104, 0.25, 0.375, 0.5615, 0.375, 0.6885, 0.3771, 0.7087, 0.3891, 0.7279, 0.4152, 0.7423, 0.4503, 0.7488, 0.4872, 0.75, 0.5117, 0.75, 0.549, 0.7488, 0.5844, 0.7423, 0.6108, 0.7279, 0.6228, 0.7087, 0.625, 0.6885, 0.625, 0.5615, 0.6228, 0.5413, 0.6108, 0.5221, 0.5844, 0.5077, 0.549, 0.5012, 0.5117, 0.5, 0.4872, 0.5, 0.4503, 0.5012, 0.4152, 0.5077, 0.3891, 0.5221, 0.3771, 0.5413, 0.5105, 0.2857, 0.5086, 0.3214, 0.4911, 0.3214, 0.4885, 0.2857, 0.875, 0.6885, 0.8393, 0.6885, 0.8393, 0.5615, 0.875, 0.5615, 0.4873, 1.0, 0.4885, 0.9643, 0.5105, 0.9643, 0.5116, 1.0, 0.5116, 0.25, 0.5105, 0.2857, 0.4885, 0.2857, 0.4873, 0.25, 0.125, 0.5615, 0.125, 0.6885, 0.375, 0.6885, 0.375, 0.5615, 0.4872, 0.75, 0.4873, 1.0, 0.5116, 1.0, 0.5117, 0.75, 0.625, 0.5615, 0.625, 0.6885, 0.875, 0.6885, 0.875, 0.5615, 0.4873, 0.25, 0.4872, 0.5, 0.5117, 0.5, 0.5116, 0.25, 0.5086, 0.3214, 0.5068, 0.3571, 0.4944, 0.3571, 0.4911, 0.3214, 0.5068, 0.3571, 0.5064, 0.3929, 0.4954, 0.3929, 0.4944, 0.3571, 0.5064, 0.3929, 0.5077, 0.4286, 0.4925, 0.4286, 0.4954, 0.3929, 0.5077, 0.4286, 0.5093, 0.4643, 0.4901, 0.4643, 0.4925, 0.4286, 0.4925, 0.8214, 0.4901, 0.7857, 0.5093, 0.7857, 0.5077, 0.8214, 0.4901, 0.7857, 0.4889, 0.75, 0.5102, 0.75, 0.5093, 0.7857, 0.6964, 0.6885, 0.6607, 0.6885, 0.6607, 0.5615, 0.6964, 0.5615, 0.4885, 0.9643, 0.4911, 0.9286, 0.5086, 0.9286, 0.5105, 0.9643, 0.4911, 0.9286, 0.4944, 0.8929, 0.5068, 0.8929, 0.5086, 0.9286, 0.4944, 0.8929, 0.4954, 0.8571, 0.5064, 0.8571, 0.5068, 0.8929, 0.4954, 0.8571, 0.4925, 0.8214, 0.5077, 0.8214, 0.5064, 0.8571, 0.6607, 0.6885, 0.625, 0.6885, 0.625, 0.5615, 0.6607, 0.5615, 0.8393, 0.6885, 0.8036, 0.6885, 0.8036, 0.5615, 0.8393, 0.5615, 0.8036, 0.6885, 0.7679, 0.6885, 0.7679, 0.5615, 0.8036, 0.5615, 0.7679, 0.6885, 0.7321, 0.6885, 0.7321, 0.5615, 0.7679, 0.5615, 0.7321, 0.6885, 0.6964, 0.6885, 0.6964, 0.5615, 0.7321, 0.5615, 0.5093, 0.4643, 0.5102, 0.5, 0.4889, 0.5, 0.4901, 0.4643, 0.1607, 0.5615, 0.1964, 0.5615, 0.1964, 0.6885, 0.1607, 0.6885, 0.1964, 0.5615, 0.2321, 0.5615, 0.2321, 0.6885, 0.1964, 0.6885, 0.2321, 0.5615, 0.2679, 0.5615, 0.2679, 0.6885, 0.2321, 0.6885, 0.2679, 0.5615, 0.3036, 0.5615, 0.3036, 0.6885, 0.2679, 0.6885, 0.3036, 0.5615, 0.3393, 0.5615, 0.3393, 0.6885, 0.3036, 0.6885, 0.125, 0.5615, 0.1607, 0.5615, 0.1607, 0.6885, 0.125, 0.6885, 0.375, 0.5615, 0.3747, 0.5413, 0.125, 0.5413, 0.125, 0.5615, 0.3747, 0.5413, 0.3732, 0.5221, 0.1247, 0.5221, 0.125, 0.5413, 0.3732, 0.5221, 0.3699, 0.5, 0.125, 0.5, 0.1247, 0.5221, 0.375, 0.4949, 0.4514, 0.5, 0.4513, 0.25, 0.375, 0.25, 0.4514, 0.5, 0.4889, 0.5, 0.4888, 0.25, 0.4513, 0.25, 0.875, 0.5615, 0.8749, 0.5413, 0.6247, 0.5413, 0.625, 0.5615, 0.8749, 0.5413, 0.8747, 0.5, 0.625, 0.5, 0.6247, 0.5413, 0.625, 0.2503, 0.5839, 0.25, 0.5838, 0.5, 0.625, 0.5, 0.5839, 0.25, 0.5481, 0.25, 0.548, 0.5, 0.5838, 0.5, 0.5481, 0.25, 0.5104, 0.25, 0.5102, 0.5, 0.548, 0.5, 0.125, 0.6885, 0.125, 0.7087, 0.3747, 0.7087, 0.375, 0.6885, 0.125, 0.7087, 0.1247, 0.7279, 0.3732, 0.7279, 0.3747, 0.7087, 0.1247, 0.7279, 0.125, 0.75, 0.3699, 0.75, 0.3732, 0.7279, 0.375, 1.0, 0.4513, 1.0, 0.4514, 0.75, 0.375, 0.7551, 0.4513, 1.0, 0.4888, 1.0, 0.4889, 0.75, 0.4514, 0.75, 0.625, 0.6885, 0.6247, 0.7087, 0.8749, 0.7087, 0.875, 0.6885, 0.6247, 0.7087, 0.625, 0.75, 0.8747, 0.75, 0.8749, 0.7087, 0.625, 0.75, 0.5838, 0.75, 0.5839, 1.0, 0.625, 0.9997, 0.5838, 0.75, 0.548, 0.75, 0.5481, 1.0, 0.5839, 1.0, 0.548, 0.75, 0.5102, 0.75, 0.5104, 1.0, 0.5481, 1.0, 0.375, 0.5615, 0.375, 0.5413, 0.125, 0.5413, 0.125, 0.5615, 0.375, 0.5413, 0.375, 0.5221, 0.125, 0.5221, 0.125, 0.5413, 0.375, 0.5221, 0.375, 0.5, 0.125, 0.5, 0.125, 0.5221, 0.375, 0.5, 0.4503, 0.5, 0.4503, 0.25, 0.375, 0.25, 0.4503, 0.5, 0.4872, 0.5, 0.4873, 0.25, 0.4503, 0.25, 0.875, 0.5615, 0.875, 0.5413, 0.625, 0.5413, 0.625, 0.5615, 0.875, 0.5413, 0.875, 0.5, 0.625, 0.5, 0.625, 0.5413, 0.625, 0.25, 0.5843, 0.25, 0.5844, 0.5, 0.625, 0.5, 0.5843, 0.25, 0.549, 0.25, 0.549, 0.5, 0.5844, 0.5, 0.549, 0.25, 0.5116, 0.25, 0.5117, 0.5, 0.549, 0.5, 0.125, 0.6885, 0.125, 0.7087, 0.375, 0.7087, 0.375, 0.6885, 0.125, 0.7087, 0.125, 0.7279, 0.375, 0.7279, 0.375, 0.7087, 0.125, 0.7279, 0.125, 0.75, 0.375, 0.75, 0.375, 0.7279, 0.375, 1.0, 0.4503, 1.0, 0.4503, 0.75, 0.375, 0.75, 0.4503, 1.0, 0.4873, 1.0, 0.4872, 0.75, 0.4503, 0.75, 0.625, 0.6885, 0.625, 0.7087, 0.875, 0.7087, 0.875, 0.6885, 0.625, 0.7087, 0.625, 0.75, 0.875, 0.75, 0.875, 0.7087, 0.625, 0.75, 0.5844, 0.75, 0.5843, 1.0, 0.625, 1.0, 0.5844, 0.75, 0.549, 0.75, 0.549, 1.0, 0.5843, 1.0, 0.549, 0.75, 0.5117, 0.75, 0.5116, 1.0, 0.549, 1.0, 0.4889, 0.5, 0.4514, 0.5, 0.4522, 0.4643, 0.4901, 0.4643, 0.4514, 0.5, 0.375, 0.5, 0.375, 0.4654, 0.4522, 0.4643, 0.375, 0.5, 0.3764, 0.5221, 0.3397, 0.5221, 0.3404, 0.5, 0.3764, 0.5221, 0.3752, 0.5413, 0.3393, 0.5413, 0.3397, 0.5221, 0.3752, 0.5413, 0.375, 0.5615, 0.3393, 0.5615, 0.3393, 0.5413, 0.4873, 1.0, 0.4503, 1.0, 0.4511, 0.9643, 0.4885, 0.9643, 0.4503, 1.0, 0.375, 1.0, 0.375, 0.9643, 0.4511, 0.9643, 0.125, 0.75, 0.1245, 0.7279, 0.1608, 0.7279, 0.1607, 0.75, 0.1245, 0.7279, 0.1249, 0.7087, 0.1607, 0.7087, 0.1608, 0.7279, 0.1249, 0.7087, 0.125, 0.6885, 0.1607, 0.6885, 0.1607, 0.7087, 0.875, 0.6885, 0.8749, 0.7087, 0.8393, 0.7087, 0.8393, 0.6885, 0.8749, 0.7087, 0.8745, 0.75, 0.8393, 0.75, 0.8393, 0.7087, 0.625, 0.9995, 0.5843, 1.0, 0.584, 0.9643, 0.625, 0.9643, 0.5843, 1.0, 0.549, 1.0, 0.5482, 0.9643, 0.584, 0.9643, 0.549, 1.0, 0.5116, 1.0, 0.5105, 0.9643, 0.5482, 0.9643, 0.5116, 0.25, 0.549, 0.25, 0.5482, 0.2857, 0.5105, 0.2857, 0.549, 0.25, 0.5843, 0.25, 0.584, 0.2857, 0.5482, 0.2857, 0.5843, 0.25, 0.625, 0.2505, 0.625, 0.2857, 0.584, 0.2857, 0.8745, 0.5, 0.8749, 0.5413, 0.8393, 0.5413, 0.8393, 0.5, 0.8749, 0.5413, 0.875, 0.5615, 0.8393, 0.5615, 0.8393, 0.5413, 0.125, 0.5615, 0.1249, 0.5413, 0.1607, 0.5413, 0.1607, 0.5615, 0.1249, 0.5413, 0.1245, 0.5221, 0.1608, 0.5221, 0.1607, 0.5413, 0.1245, 0.5221, 0.125, 0.5, 0.1607, 0.5, 0.1608, 0.5221, 0.375, 0.25, 0.4503, 0.25, 0.4511, 0.2857, 0.375, 0.2857, 0.4503, 0.25, 0.4873, 0.25, 0.4885, 0.2857, 0.4511, 0.2857, 0.1607, 0.5615, 0.1605, 0.5413, 0.1964, 0.5413, 0.1964, 0.5615, 0.1605, 0.5413, 0.1595, 0.5221, 0.1964, 0.5221, 0.1964, 0.5413, 0.1595, 0.5221, 0.1607, 0.5, 0.1963, 0.5, 0.1964, 0.5221, 0.375, 0.2857, 0.4511, 0.2857, 0.4529, 0.3214, 0.375, 0.3213, 0.4511, 0.2857, 0.4885, 0.2857, 0.4911, 0.3214, 0.4529, 0.3214, 0.1964, 0.5615, 0.1961, 0.5413, 0.2322, 0.5413, 0.2321, 0.5615, 0.1961, 0.5413, 0.1945, 0.5221, 0.2326, 0.5221, 0.2322, 0.5413, 0.1945, 0.5221, 0.1964, 0.5, 0.2321, 0.5, 0.2326, 0.5221, 0.375, 0.3214, 0.4529, 0.3214, 0.4551, 0.3571, 0.375, 0.3571, 0.4529, 0.3214, 0.4911, 0.3214, 0.4944, 0.3571, 0.4551, 0.3571, 0.2321, 0.5615, 0.2318, 0.5413, 0.2681, 0.5413, 0.2679, 0.5615, 0.2318, 0.5413, 0.23, 0.5221, 0.2697, 0.5221, 0.2681, 0.5413, 0.23, 0.5221, 0.2321, 0.5, 0.2679, 0.5, 0.2697, 0.5221, 0.375, 0.3571, 0.4551, 0.3571, 0.4557, 0.3929, 0.375, 0.3929, 0.4551, 0.3571, 0.4944, 0.3571, 0.4954, 0.3929, 0.4557, 0.3929, 0.2679, 0.5615, 0.2677, 0.5413, 0.304, 0.5413, 0.3036, 0.5615, 0.2677, 0.5413, 0.2667, 0.5221, 0.3062, 0.5221, 0.304, 0.5413, 0.2667, 0.5221, 0.2679, 0.5, 0.3036, 0.5, 0.3062, 0.5221, 0.375, 0.3929, 0.4557, 0.3929, 0.4538, 0.4286, 0.375, 0.4286, 0.4557, 0.3929, 0.4954, 0.3929, 0.4925, 0.4286, 0.4538, 0.4286, 0.3036, 0.5615, 0.3036, 0.5413, 0.3396, 0.5413, 0.3393, 0.5615, 0.3036, 0.5413, 0.3035, 0.5221, 0.3414, 0.5221, 0.3396, 0.5413, 0.3035, 0.5221, 0.3036, 0.5, 0.3393, 0.5, 0.3414, 0.5221, 0.375, 0.4286, 0.4538, 0.4286, 0.4522, 0.4643, 0.375, 0.4643, 0.4538, 0.4286, 0.4925, 0.4286, 0.4901, 0.4643, 0.4522, 0.4643, 0.375, 0.6885, 0.3752, 0.7087, 0.3393, 0.7087, 0.3393, 0.6885, 0.3752, 0.7087, 0.3764, 0.7279, 0.3397, 0.7279, 0.3393, 0.7087, 0.3764, 0.7279, 0.375, 0.75, 0.3404, 0.75, 0.3397, 0.7279, 0.375, 0.75, 0.4514, 0.75, 0.4522, 0.7857, 0.375, 0.7846, 0.4514, 0.75, 0.4889, 0.75, 0.4901, 0.7857, 0.4522, 0.7857, 0.3393, 0.6885, 0.3396, 0.7087, 0.3036, 0.7087, 0.3036, 0.6885, 0.3396, 0.7087, 0.3414, 0.7279, 0.3035, 0.7279, 0.3036, 0.7087, 0.3414, 0.7279, 0.3393, 0.75, 0.3036, 0.75, 0.3035, 0.7279, 0.375, 0.7857, 0.4522, 0.7857, 0.4538, 0.8214, 0.375, 0.8214, 0.4522, 0.7857, 0.4901, 0.7857, 0.4925, 0.8214, 0.4538, 0.8214, 0.3036, 0.6885, 0.304, 0.7087, 0.2677, 0.7087, 0.2679, 0.6885, 0.304, 0.7087, 0.3062, 0.7279, 0.2667, 0.7279, 0.2677, 0.7087, 0.3062, 0.7279, 0.3036, 0.75, 0.2679, 0.75, 0.2667, 0.7279, 0.375, 0.8214, 0.4538, 0.8214, 0.4557, 0.8571, 0.375, 0.8571, 0.4538, 0.8214, 0.4925, 0.8214, 0.4954, 0.8571, 0.4557, 0.8571, 0.2679, 0.6885, 0.2681, 0.7087, 0.2318, 0.7087, 0.2321, 0.6885, 0.2681, 0.7087, 0.2697, 0.7279, 0.23, 0.7279, 0.2318, 0.7087, 0.2697, 0.7279, 0.2679, 0.75, 0.2321, 0.75, 0.23, 0.7279, 0.375, 0.8571, 0.4557, 0.8571, 0.4551, 0.8929, 0.375, 0.8929, 0.4557, 0.8571, 0.4954, 0.8571, 0.4944, 0.8929, 0.4551, 0.8929, 0.2321, 0.6885, 0.2322, 0.7087, 0.1961, 0.7087, 0.1964, 0.6885, 0.2322, 0.7087, 0.2326, 0.7279, 0.1945, 0.7279, 0.1961, 0.7087, 0.2326, 0.7279, 0.2321, 0.75, 0.1964, 0.75, 0.1945, 0.7279, 0.375, 0.8929, 0.4551, 0.8929, 0.4529, 0.9286, 0.375, 0.9286, 0.4551, 0.8929, 0.4944, 0.8929, 0.4911, 0.9286, 0.4529, 0.9286, 0.1964, 0.6885, 0.1964, 0.7087, 0.1605, 0.7087, 0.1607, 0.6885, 0.1964, 0.7087, 0.1964, 0.7279, 0.1595, 0.7279, 0.1605, 0.7087, 0.1964, 0.7279, 0.1963, 0.75, 0.1607, 0.75, 0.1595, 0.7279, 0.375, 0.9287, 0.4529, 0.9286, 0.4511, 0.9643, 0.375, 0.9643, 0.4529, 0.9286, 0.4911, 0.9286, 0.4885, 0.9643, 0.4511, 0.9643, 0.5102, 0.75, 0.548, 0.75, 0.5474, 0.7857, 0.5093, 0.7857, 0.548, 0.75, 0.5838, 0.75, 0.5835, 0.7857, 0.5474, 0.7857, 0.5838, 0.75, 0.625, 0.751, 0.625, 0.7857, 0.5835, 0.7857, 0.626, 0.75, 0.6252, 0.7087, 0.6608, 0.7087, 0.6607, 0.75, 0.6252, 0.7087, 0.625, 0.6885, 0.6607, 0.6885, 0.6608, 0.7087, 0.5093, 0.7857, 0.5474, 0.7857, 0.5463, 0.8214, 0.5077, 0.8214, 0.5474, 0.7857, 0.5835, 0.7857, 0.5829, 0.8214, 0.5463, 0.8214, 0.5835, 0.7857, 0.625, 0.7868, 0.625, 0.8214, 0.5829, 0.8214, 0.6618, 0.75, 0.6609, 0.7087, 0.6964, 0.7087, 0.6964, 0.75, 0.6609, 0.7087, 0.6607, 0.6885, 0.6964, 0.6885, 0.6964, 0.7087, 0.5077, 0.8214, 0.5463, 0.8214, 0.5455, 0.8571, 0.5064, 0.8571, 0.5463, 0.8214, 0.5829, 0.8214, 0.5825, 0.8571, 0.5455, 0.8571, 0.5829, 0.8214, 0.625, 0.8225, 0.625, 0.8569, 0.5825, 0.8571, 0.6975, 0.75, 0.6966, 0.7087, 0.7321, 0.7087, 0.7319, 0.75, 0.6966, 0.7087, 0.6964, 0.6885, 0.7321, 0.6885, 0.7321, 0.7087, 0.5064, 0.8571, 0.5455, 0.8571, 0.5457, 0.8929, 0.5068, 0.8929, 0.5455, 0.8571, 0.5825, 0.8571, 0.5826, 0.8929, 0.5457, 0.8929, 0.5825, 0.8571, 0.625, 0.8577, 0.625, 0.8921, 0.5826, 0.8929, 0.7327, 0.75, 0.7322, 0.7087, 0.7677, 0.7087, 0.7671, 0.75, 0.7322, 0.7087, 0.7321, 0.6885, 0.7679, 0.6885, 0.7677, 0.7087, 0.5068, 0.8929, 0.5457, 0.8929, 0.5469, 0.9286, 0.5086, 0.9286, 0.5457, 0.8929, 0.5826, 0.8929, 0.5833, 0.9286, 0.5469, 0.9286, 0.5826, 0.8929, 0.625, 0.8929, 0.625, 0.9275, 0.5833, 0.9286, 0.7679, 0.75, 0.7679, 0.7087, 0.8034, 0.7087, 0.8025, 0.75, 0.7679, 0.7087, 0.7679, 0.6885, 0.8036, 0.6885, 0.8034, 0.7087, 0.5086, 0.9286, 0.5469, 0.9286, 0.5482, 0.9643, 0.5105, 0.9643, 0.5469, 0.9286, 0.5833, 0.9286, 0.584, 0.9643, 0.5482, 0.9643, 0.5833, 0.9286, 0.625, 0.9286, 0.625, 0.9633, 0.584, 0.9643, 0.8036, 0.75, 0.8035, 0.7087, 0.8391, 0.7087, 0.8383, 0.75, 0.8035, 0.7087, 0.8036, 0.6885, 0.8393, 0.6885, 0.8391, 0.7087, 0.625, 0.5615, 0.6252, 0.5413, 0.6608, 0.5413, 0.6607, 0.5615, 0.6252, 0.5413, 0.626, 0.5, 0.6607, 0.5, 0.6608, 0.5413, 0.625, 0.499, 0.5838, 0.5, 0.5835, 0.4643, 0.625, 0.4643, 0.5838, 0.5, 0.548, 0.5, 0.5474, 0.4643, 0.5835, 0.4643, 0.548, 0.5, 0.5102, 0.5, 0.5093, 0.4643, 0.5474, 0.4643, 0.6607, 0.5615, 0.6609, 0.5413, 0.6964, 0.5413, 0.6964, 0.5615, 0.6609, 0.5413, 0.6618, 0.5, 0.6964, 0.5, 0.6964, 0.5413, 0.625, 0.4632, 0.5835, 0.4643, 0.5829, 0.4286, 0.625, 0.4286, 0.5835, 0.4643, 0.5474, 0.4643, 0.5463, 0.4286, 0.5829, 0.4286, 0.5474, 0.4643, 0.5093, 0.4643, 0.5077, 0.4286, 0.5463, 0.4286, 0.6964, 0.5615, 0.6966, 0.5413, 0.7321, 0.5413, 0.7321, 0.5615, 0.6966, 0.5413, 0.6975, 0.5, 0.7319, 0.5, 0.7321, 0.5413, 0.625, 0.4275, 0.5829, 0.4286, 0.5825, 0.3929, 0.625, 0.3931, 0.5829, 0.4286, 0.5463, 0.4286, 0.5455, 0.3929, 0.5825, 0.3929, 0.5463, 0.4286, 0.5077, 0.4286, 0.5064, 0.3929, 0.5455, 0.3929, 0.7321, 0.5615, 0.7322, 0.5413, 0.7677, 0.5413, 0.7679, 0.5615, 0.7322, 0.5413, 0.7327, 0.5, 0.7671, 0.5, 0.7677, 0.5413, 0.625, 0.3923, 0.5825, 0.3929, 0.5826, 0.3571, 0.625, 0.3579, 0.5825, 0.3929, 0.5455, 0.3929, 0.5457, 0.3571, 0.5826, 0.3571, 0.5455, 0.3929, 0.5064, 0.3929, 0.5068, 0.3571, 0.5457, 0.3571, 0.7679, 0.5615, 0.7679, 0.5413, 0.8034, 0.5413, 0.8036, 0.5615, 0.7679, 0.5413, 0.7679, 0.5, 0.8025, 0.5, 0.8034, 0.5413, 0.625, 0.3571, 0.5826, 0.3571, 0.5833, 0.3214, 0.625, 0.3225, 0.5826, 0.3571, 0.5457, 0.3571, 0.5469, 0.3214, 0.5833, 0.3214, 0.5457, 0.3571, 0.5068, 0.3571, 0.5086, 0.3214, 0.5469, 0.3214, 0.8036, 0.5615, 0.8035, 0.5413, 0.8391, 0.5413, 0.8393, 0.5615, 0.8035, 0.5413, 0.8036, 0.5, 0.8383, 0.5, 0.8391, 0.5413, 0.625, 0.3214, 0.5833, 0.3214, 0.584, 0.2857, 0.625, 0.2867, 0.5833, 0.3214, 0.5469, 0.3214, 0.5482, 0.2857, 0.584, 0.2857, 0.5469, 0.3214, 0.5086, 0.3214, 0.5105, 0.2857, 0.5482, 0.2857, 0.125, 0.5615, 0.125, 0.6885, 0.375, 0.6885, 0.375, 0.5615])
me_cube_001.materials.append(mat_material)
me_cube_001.update()

# ---- objects
ob_cylinder = bpy.data.objects.new('Cylinder', me_cylinder)
ob_cube = bpy.data.objects.new('Cube', me_cube_001)

# ---- transforms, parenting, visibility, modifiers, constraints
ob_cylinder.location = (0.0, 0.0, 0.0)
_m = ob_cylinder.modifiers.new('Smooth by Angle', 'NODES')
_m.node_group = ng_smooth_by_angle
_m.use_pin_to_last = True
_m.show_group_selector = False
ob_cube.location = (1.351, -1.025e-09, -0.05662)
ob_cube.scale = (1.264, 1.376, 1.264)
_m = ob_cube.modifiers.new('Smooth by Angle', 'NODES')
_m.node_group = ng_smooth_by_angle
_m.use_pin_to_last = True
_m.show_group_selector = False

# ---- collection membership
col_collection.objects.link(ob_cylinder)
col_collection.objects.link(ob_cube)

# ---- scene / render settings (as saved in the file)
scene.frame_start = 1; scene.frame_end = 250; scene.frame_set(1)
scene.render.engine = 'BLENDER_EEVEE_NEXT'
bpy.context.view_layer.update()

# ---- added for rendering (the .blend has no active camera and no usable light): camera, sun
cam_auto = bpy.data.cameras.new('AutoCamera')
cam_auto.lens = 50.0
cam_auto.sensor_width = 36.0
cam_auto.clip_end = 1000.0
ob_auto_camera = bpy.data.objects.new('AutoCamera', cam_auto)
scene.collection.objects.link(ob_auto_camera)
ob_auto_camera.location = (3.82764, -4.24755, 2.8317)
ob_auto_camera.rotation_euler = (1.09748, -7.21219e-08, 0.694738)
scene.camera = ob_auto_camera
light_auto_sun = bpy.data.lights.new('AutoSun', 'SUN')
light_auto_sun.energy = 3.0
light_auto_sun.angle = 0.0523599
ob_auto_sun = bpy.data.objects.new('AutoSun', light_auto_sun)
scene.collection.objects.link(ob_auto_sun)
ob_auto_sun.rotation_euler = (0.872665, 0.174533, 0.523599)
bpy.context.view_layer.update()
